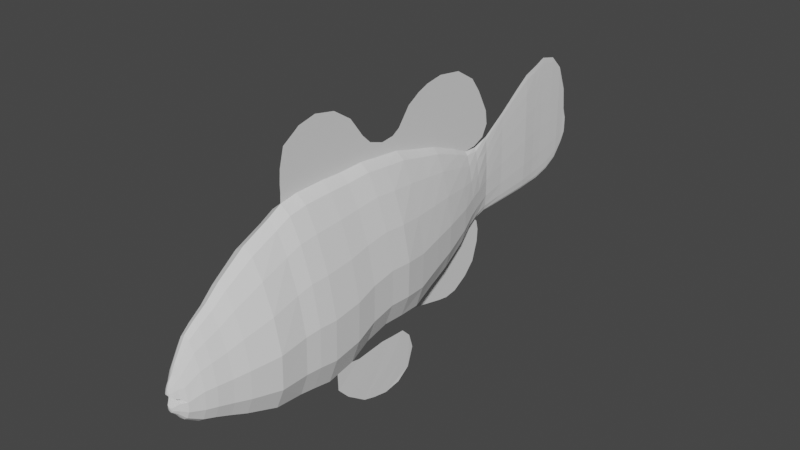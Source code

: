 # Source: SM_NemoFish_001.blend  (saved by Blender 2.80.37; exported with 4.5.12 LTS)
import bpy
from mathutils import Matrix  # noqa: F401  (used for matrix-valued properties, if any)

bpy.ops.wm.read_factory_settings(use_empty=True)
scene = bpy.context.scene
scene.name = 'Scene'

# ---- collections
col_collection = bpy.data.collections.new('Collection'); scene.collection.children.link(col_collection)

# ---- world
world_world = bpy.data.worlds.new('World'); scene.world = world_world
world_world.color = (0.05088, 0.05088, 0.05088)
world_world.use_sun_shadow = False
world_world.sun_shadow_jitter_overblur = 0.0

# ---- meshes
me_circle = bpy.data.meshes.new('Circle')
me_circle.from_pydata([(-9.167e-08, 0.8885, 1.858), (-0.1124, 0.8009, 1.858), (-0.2339, 0.5514, 1.858), (-0.3586, 0.178, 1.858), (-0.4444, -0.2624, 1.858), (-0.4342, -0.7029, 1.858), (-0.3324, -0.9839, 1.858), (-0.1799, -1.101, 1.858), (1.34e-07, -1.142, 1.858), (0.1799, -1.101, 1.858), (0.3324, -0.9839, 1.858), (0.4342, -0.7029, 1.858), (0.4444, -0.2624, 1.858), (0.3586, 0.178, 1.858), (0.2339, 0.5514, 1.858), (0.1124, 0.8009, 1.858), (-9.167e-08, 0.7335, 2.19), (-0.1124, 0.6544, 2.19), (-0.2339, 0.4292, 2.19), (-0.3586, 0.09202, 2.19), (-0.4444, -0.3057, 2.19), (-0.4342, -0.7034, 2.19), (-0.3324, -0.9571, 2.19), (-0.1799, -1.063, 2.19), (1.34e-07, -1.1, 2.19), (0.1799, -1.063, 2.19), (0.3324, -0.9571, 2.19), (0.4342, -0.7034, 2.19), (0.4444, -0.3057, 2.19), (0.3586, 0.09202, 2.19), (0.2339, 0.4292, 2.19), (0.1124, 0.6544, 2.19), (-8.981e-08, 0.4978, 2.521), (-0.09076, 0.4339, 2.521), (-0.189, 0.2519, 2.521), (-0.2897, -0.02044, 2.521), (-0.359, -0.3417, 2.521), (-0.3508, -0.6629, 2.521), (-0.2685, -0.8679, 2.521), (-0.1453, -0.9535, 2.521), (9.252e-08, -0.9835, 2.521), (0.1453, -0.9535, 2.521), (0.2685, -0.8679, 2.521), (0.3508, -0.6629, 2.521), (0.359, -0.3417, 2.521), (0.2897, -0.02044, 2.521), (0.189, 0.2519, 2.521), (0.09076, 0.4339, 2.521), (-9.228e-08, 0.2325, 2.853), (-0.06579, 0.1862, 2.853), (-0.137, 0.05432, 2.853), (-0.21, -0.1431, 2.853), (-0.2602, -0.376, 2.853), (-0.2543, -0.6088, 2.853), (-0.1947, -0.7574, 2.853), (-0.1054, -0.8194, 2.853), (3.989e-08, -0.8412, 2.853), (0.1054, -0.8194, 2.853), (0.1947, -0.7574, 2.853), (0.2543, -0.6088, 2.853), (0.2602, -0.376, 2.853), (0.21, -0.1431, 2.853), (0.137, 0.05432, 2.853), (0.06579, 0.1862, 2.853), (-9.034e-08, -0.1017, 3.115), (-0.03718, -0.1279, 3.115), (-0.0774, -0.2024, 3.115), (-0.1186, -0.314, 3.115), (-0.1471, -0.4669, 3.115), (-0.1437, -0.5772, 3.115), (-0.11, -0.6611, 3.115), (-0.05953, -0.6962, 3.115), (-1.566e-08, -0.7085, 3.115), (0.05953, -0.6962, 3.115), (0.11, -0.6611, 3.115), (0.1437, -0.5772, 3.115), (0.1471, -0.4669, 3.115), (0.1186, -0.314, 3.115), (0.0774, -0.2024, 3.115), (0.03718, -0.1279, 3.115), (-0.2166, -0.3954, 2.969), (0.2116, -0.5999, 2.969), (-0.2116, -0.5999, 2.969), (0.2166, -0.3954, 2.969), (-0.162, -0.7304, 2.969), (0.1747, -0.191, 2.969), (-0.08767, -0.7849, 2.969), (-9.142e-08, 0.1389, 2.969), (0.114, -0.01761, 2.969), (-0.05475, 0.09822, 2.969), (1.857e-08, -0.804, 2.969), (0.05475, 0.09822, 2.969), (-0.114, -0.01761, 2.969), (0.08767, -0.7849, 2.969), (-0.1747, -0.191, 2.969), (0.162, -0.7304, 2.969), (-0.2453, -0.09295, 2.691), (0.2274, -0.8107, 2.691), (-0.3041, -0.365, 2.691), (0.2971, -0.6371, 2.691), (-0.2971, -0.6371, 2.691), (0.3041, -0.365, 2.691), (-0.2274, -0.8107, 2.691), (0.2453, -0.09295, 2.691), (-0.1231, -0.8832, 2.691), (-9.097e-08, 0.346, 2.691), (0.16, 0.1377, 2.691), (-0.07687, 0.2918, 2.691), (6.345e-08, -0.9087, 2.691), (0.07687, 0.2918, 2.691), (-0.16, 0.1377, 2.691), (0.1231, -0.8832, 2.691), (-0.03616, -0.5263, 3.212), (-0.03533, -0.5586, 3.212), (-0.02705, -0.5793, 3.212), (-0.01464, -0.5879, 3.212), (-2.929e-08, -0.5909, 3.212), (0.01464, -0.5879, 3.212), (0.02705, -0.5793, 3.212), (0.03533, -0.5586, 3.212), (0.03616, -0.5263, 3.212), (0.05877, -0.617, 3.161), (-0.05877, -0.617, 3.161), (-0.07677, -0.5722, 3.161), (0.03181, -0.6358, 3.161), (-0.03181, -0.6358, 3.161), (0.07677, -0.5722, 3.161), (0.07857, -0.4907, 3.161), (-0.07857, -0.4907, 3.161), (-2.424e-08, -0.6423, 3.161), (-1.077e-07, -0.201, 3.162), (-0.02289, -0.2171, 3.162), (-0.04766, -0.263, 3.162), (-0.07305, -0.3317, 3.162), (-0.09054, -0.4302, 3.162), (0.09054, -0.4302, 3.162), (0.07305, -0.3317, 3.162), (0.04766, -0.263, 3.162), (0.02289, -0.2171, 3.162), (-1.265e-07, -0.3306, 3.229), (-0.00826, -0.335, 3.229), (-0.0172, -0.3475, 3.229), (-0.02636, -0.3663, 3.229), (-0.03267, -0.3932, 3.229), (0.03267, -0.3932, 3.229), (0.02636, -0.3663, 3.229), (0.0172, -0.3475, 3.229), (0.00826, -0.335, 3.229), (0.05187, -0.3531, 3.204), (0.06429, -0.4182, 3.204), (-0.06429, -0.4182, 3.204), (-0.01625, -0.2775, 3.204), (-0.03384, -0.3078, 3.204), (0.03384, -0.3078, 3.204), (-0.05187, -0.3531, 3.204), (0.01625, -0.2775, 3.204), (-1.162e-07, -0.2669, 3.204), (-9.168e-08, 0.9819, 1.686), (-0.1185, 0.8865, 1.683), (-0.2467, 0.6234, 1.683), (-0.3781, 0.2297, 1.683), (-0.4687, -0.2348, 1.683), (-0.4579, -0.6992, 1.683), (-0.3506, -0.9956, 1.683), (-0.1897, -1.119, 1.683), (1.463e-07, -1.163, 1.683), (0.1897, -1.119, 1.683), (0.3506, -0.9956, 1.683), (0.4579, -0.6992, 1.683), (0.4687, -0.2348, 1.683), (0.3781, 0.2297, 1.683), (0.2467, 0.6234, 1.683), (0.1185, 0.8865, 1.683), (-9.136e-08, 1.019, 1.469), (-0.1226, 0.9232, 1.469), (-0.2552, 0.651, 1.469), (-0.3912, 0.2437, 1.469), (-0.4848, -0.2368, 1.469), (-0.4737, -0.7173, 1.469), (-0.3627, -1.024, 1.469), (-0.1963, -1.152, 1.469), (1.549e-07, -1.197, 1.469), (0.1963, -1.152, 1.469), (0.3627, -1.024, 1.469), (0.4737, -0.7173, 1.469), (0.4848, -0.2368, 1.469), (0.3912, 0.2437, 1.469), (0.2552, 0.651, 1.469), (0.1226, 0.9232, 1.469), (-9.146e-08, 1.026, 1.115), (-0.1197, 0.9322, 1.115), (-0.2492, 0.6665, 1.115), (-0.3819, 0.2687, 1.115), (-0.4734, -0.2004, 1.115), (-0.4625, -0.6695, 1.115), (-0.1916, -1.094, 1.115), (1.49e-07, -1.138, 1.115), (0.1916, -1.094, 1.115), (0.3541, -0.9689, 1.115), (0.4625, -0.6695, 1.115), (0.4734, -0.2004, 1.115), (0.3819, 0.2687, 1.115), (0.2492, 0.6665, 1.115), (0.1197, 0.9322, 1.115), (-9.177e-08, 1.015, 0.8434), (-0.1123, 0.9272, 0.8434), (-0.2338, 0.6778, 0.8434), (-0.3584, 0.3047, 0.8434), (-0.4442, -0.1355, 0.8434), (-0.434, -0.5757, 0.8434), (-0.3323, -0.8566, 0.8434), (-0.1798, -0.9739, 0.8434), (1.338e-07, -1.015, 0.8434), (0.1798, -0.9739, 0.8434), (0.3323, -0.8566, 0.8434), (0.434, -0.5757, 0.8434), (0.4442, -0.1355, 0.8434), (0.3584, 0.3047, 0.8434), (0.2338, 0.6778, 0.8434), (0.1123, 0.9272, 0.8434), (-9.299e-08, 1.023, 0.5373), (-0.1091, 0.9378, 0.5373), (-0.2271, 0.6956, 0.5373), (-0.3482, 0.333, 0.5373), (-0.4315, -0.09462, 0.5373), (-0.4216, -0.5223, 0.5373), (-0.3228, -0.7951, 0.5373), (-0.1747, -0.9091, 0.5373), (1.262e-07, -0.9491, 0.5373), (0.1747, -0.9091, 0.5373), (0.3228, -0.7951, 0.5373), (0.4216, -0.5223, 0.5373), (0.4315, -0.09462, 0.5373), (0.3482, 0.333, 0.5373), (0.2271, 0.6956, 0.5373), (0.1091, 0.9378, 0.5373), (-9.311e-08, 0.9933, 0.2617), (-0.1083, 0.9088, 0.2617), (-0.2255, 0.6683, 0.2617), (-0.3456, 0.3084, 0.2617), (-0.4284, -0.1161, 0.2617), (-0.4186, -0.5406, 0.2617), (-0.3204, -0.8115, 0.2617), (-0.1734, -0.9246, 0.2617), (1.245e-07, -0.9643, 0.2617), (0.1734, -0.9246, 0.2617), (0.3204, -0.8115, 0.2617), (0.4186, -0.5406, 0.2617), (0.4284, -0.1161, 0.2617), (0.3456, 0.3084, 0.2617), (0.2255, 0.6683, 0.2617), (0.1083, 0.9088, 0.2617), (-9.559e-08, 0.9626, -0.03567), (-0.09748, 0.8782, -0.03567), (-0.203, 0.6377, -0.03567), (-0.3111, 0.2778, -0.03567), (-0.3856, -0.1467, -0.03567), (-0.3767, -0.5712, -0.03567), (-0.2884, -0.8421, -0.03567), (-0.1561, -0.9552, -0.03567), (1.002e-07, -0.9949, -0.03567), (0.1561, -0.9552, -0.03567), (0.2884, -0.8421, -0.03567), (0.3767, -0.5712, -0.03567), (0.3856, -0.1467, -0.03567), (0.3111, 0.2778, -0.03567), (0.203, 0.6377, -0.03567), (0.09748, 0.8782, -0.03567), (-9.409e-08, 0.8736, -0.3637), (-0.08353, 0.7983, -0.3637), (-0.1739, 0.5841, -0.3637), (-0.2666, 0.2635, -0.3637), (-0.3304, -0.1147, -0.3637), (-0.3228, -0.4929, -0.3637), (-0.2471, -0.7342, -0.3637), (-0.1338, -0.8349, -0.3637), (7.371e-08, -0.8703, -0.3637), (0.1338, -0.8349, -0.3637), (0.2471, -0.7342, -0.3637), (0.3228, -0.4929, -0.3637), (0.3304, -0.1147, -0.3637), (0.2666, 0.2635, -0.3637), (0.1739, 0.5841, -0.3637), (0.08353, 0.7983, -0.3637), (-9.257e-08, 0.7985, -0.6655), (-0.06975, 0.7307, -0.6655), (-0.1452, 0.5375, -0.6655), (-0.2226, 0.2485, -0.6655), (-0.2759, -0.09255, -0.6655), (-0.2696, -0.4336, -0.6655), (-0.2064, -0.6511, -0.6655), (-0.1117, -0.742, -0.6655), (4.755e-08, -0.7739, -0.6655), (0.1117, -0.742, -0.6655), (0.2064, -0.6511, -0.6655), (0.2696, -0.4336, -0.6655), (0.2759, -0.09255, -0.6655), (0.2226, 0.2485, -0.6655), (0.1452, 0.5375, -0.6655), (0.06975, 0.7307, -0.6655), (-9.11e-08, 0.6407, -1.063), (-0.04744, 0.5872, -1.063), (-0.09876, 0.4348, -1.063), (-0.1514, 0.2067, -1.063), (-0.1876, -0.0623, -1.063), (-0.1833, -0.3313, -1.063), (-0.1404, -0.503, -1.063), (-0.07596, -0.5746, -1.063), (4.199e-09, -0.5998, -1.063), (0.07596, -0.5746, -1.063), (0.1404, -0.503, -1.063), (0.1833, -0.3313, -1.063), (0.1876, -0.0623, -1.063), (0.1514, 0.2067, -1.063), (0.09876, 0.4348, -1.063), (0.04744, 0.5872, -1.063), (-9.378e-08, 0.5435, -1.267), (-0.03355, 0.5004, -1.267), (-0.06985, 0.3778, -1.267), (-0.1071, 0.1942, -1.267), (-0.1327, -0.02234, -1.267), (-0.1297, -0.2389, -1.267), (-0.09926, -0.377, -1.267), (-0.05372, -0.4347, -1.267), (-2.638e-08, -0.455, -1.267), (0.05372, -0.4347, -1.267), (0.09926, -0.377, -1.267), (0.1297, -0.2389, -1.267), (0.1327, -0.02234, -1.267), (0.1071, 0.1942, -1.267), (0.06985, 0.3778, -1.267), (0.03355, 0.5004, -1.267), (-9.236e-08, 0.5333, -1.449), (-0.022, 0.4932, -1.449), (-0.04581, 0.3791, -1.449), (-0.07021, 0.2083, -1.449), (-0.08702, 0.006874, -1.449), (-0.08503, -0.1946, -1.449), (-0.0651, -0.3231, -1.449), (-0.03523, -0.3768, -1.449), (-4.816e-08, -0.3957, -1.449), (0.03523, -0.3768, -1.449), (0.0651, -0.3231, -1.449), (0.08503, -0.1946, -1.449), (0.08702, 0.006874, -1.449), (0.07021, 0.2083, -1.449), (0.04581, 0.3791, -1.449), (0.022, 0.4932, -1.449), (-9.078e-08, 0.5994, -1.665), (-0.008841, 0.5577, -1.665), (-0.01841, 0.4389, -1.665), (-0.02822, 0.2611, -1.665), (-0.03497, 0.0514, -1.665), (-0.03417, -0.1583, -1.665), (-0.02616, -0.2921, -1.665), (-0.01416, -0.348, -1.665), (-7.301e-08, -0.3676, -1.665), (0.01416, -0.348, -1.665), (0.02616, -0.2921, -1.665), (0.03417, -0.1583, -1.665), (0.03497, 0.0514, -1.665), (0.02822, 0.2611, -1.665), (0.01841, 0.4389, -1.665), (0.008841, 0.5577, -1.665), (-8.971e-08, 0.8054, -1.987), (-0.006002, 0.755, -1.987), (-0.0125, 0.6114, -1.987), (-0.01916, 0.3966, -1.987), (-0.02374, 0.1431, -1.987), (-0.0232, -0.1103, -1.987), (-0.01776, -0.272, -1.987), (-0.009612, -0.3396, -1.987), (-7.765e-08, -0.3633, -1.987), (0.009612, -0.3396, -1.987), (0.01776, -0.272, -1.987), (0.0232, -0.1103, -1.987), (0.02374, 0.1431, -1.987), (0.01916, 0.3966, -1.987), (0.0125, 0.6114, -1.987), (0.006002, 0.755, -1.987), (-8.972e-08, 1.012, -2.275), (-0.007046, 0.9531, -2.275), (-0.01467, 0.7845, -2.275), (-0.02249, 0.5323, -2.275), (-0.02787, 0.2348, -2.275), (-0.02723, -0.06269, -2.275), (-0.02085, -0.2525, -2.275), (-0.01128, -0.3318, -2.275), (-7.557e-08, -0.3596, -2.275), (0.01128, -0.3318, -2.275), (0.02085, -0.2525, -2.275), (0.02723, -0.06269, -2.275), (0.02787, 0.2348, -2.275), (0.02249, 0.5323, -2.275), (0.01467, 0.7846, -2.275), (0.007046, 0.9531, -2.275), (-8.931e-08, 1.211, -2.673), (-0.005234, 1.144, -2.673), (-0.0109, 0.954, -2.673), (-0.0167, 0.6692, -2.673), (-0.0207, 0.3333, -2.673), (-0.02023, -0.002634, -2.673), (-0.01549, -0.217, -2.673), (-0.008381, -0.3065, -2.673), (-7.88e-08, -0.3379, -2.673), (0.008381, -0.3065, -2.673), (0.01549, -0.217, -2.673), (0.02023, -0.002633, -2.673), (0.0207, 0.3333, -2.673), (0.0167, 0.6692, -2.673), (0.0109, 0.954, -2.673), (0.005234, 1.144, -2.673), (0.007702, 1.08, -2.474), (0.3482, -1.285, 0.1089), (-7.429e-08, -0.3547, -2.474), (-0.01604, 0.8961, -2.474), (0.01233, -0.3243, -2.474), (-8.976e-08, 1.145, -2.474), (0.3658, -1.61, 0.374), (-0.02458, 0.6204, -2.474), (0.02279, -0.2376, -2.474), (0.3567, -1.505, 0.1976), (-0.03047, 0.2951, -2.474), (0.02977, -0.03009, -2.474), (0.3567, -1.369, 0.3575), (0.3658, -1.638, 0.5925), (-0.02977, -0.03009, -2.474), (0.03047, 0.2951, -2.474), (0.3482, -1.107, 0.1638), (-0.02279, -0.2376, -2.474), (0.02458, 0.6204, -2.474), (0.3482, -0.992, 0.2786), (-0.01233, -0.3243, -2.474), (0.01604, 0.8961, -2.474), (0.3658, -1.596, 0.7878), (-0.007702, 1.08, -2.474), (-8.934e-08, 1.27, -2.822), (-0.004167, 1.201, -2.822), (-0.008677, 1.005, -2.822), (-0.0133, 0.7116, -2.822), (-0.01648, 0.3654, -2.822), (0.3567, -1.271, 0.4978), (-0.01611, 0.01924, -2.822), (0.3567, -1.263, 0.6912), (-0.01233, -0.2016, -2.822), (0.3658, -1.546, 0.9445), (-0.006673, -0.2939, -2.822), (0.3482, -0.9807, 0.4597), (-8.097e-08, -0.3263, -2.822), (0.3487, -0.9671, 0.619), (0.006673, -0.2939, -2.822), (0.3652, -1.363, 1.199), (0.01233, -0.2016, -2.822), (0.3567, -1.173, 0.8977), (0.01611, 0.01924, -2.822), (0.3568, -1.095, 1.169), (0.01648, 0.3654, -2.822), (0.0133, 0.7116, -2.822), (0.008676, 1.005, -2.822), (0.004167, 1.201, -2.822), (-8.973e-08, 1.218, -3.044), (-0.003685, 1.154, -3.044), (-0.007673, 0.971, -3.044), (-0.01176, 0.6973, -3.044), (-0.01458, 0.3744, -3.044), (0.3617, -1.205, 1.343), (-0.01424, 0.05152, -3.044), (0.3522, -0.9922, 1.005), (-0.0109, -0.1545, -3.044), (0.1947, -1.132, 1.348), (-0.005902, -0.2405, -3.044), (-0.388, 0.2522, 1.348), (-8.233e-08, -0.2707, -3.044), (0.3598, -1.005, 1.348), (0.005901, -0.2405, -3.044), (-0.4809, -0.2244, 1.348), (0.0109, -0.1545, -3.044), (0.4699, -0.701, 1.348), (0.01424, 0.05152, -3.044), (-0.4699, -0.701, 1.348), (0.01458, 0.3744, -3.044), (0.01176, 0.6973, -3.044), (0.007673, 0.971, -3.044), (0.003685, 1.154, -3.044), (-8.966e-08, 1.042, -3.223), (-0.002923, 0.9895, -3.223), (-0.006085, 0.8398, -3.223), (-0.009328, 0.6157, -3.223), (-0.01156, 0.3513, -3.223), (0.4809, -0.2244, 1.348), (-0.0113, 0.08701, -3.223), (-0.3598, -1.005, 1.348), (-0.008648, -0.08164, -3.223), (0.388, 0.2522, 1.348), (-0.00468, -0.1521, -3.223), (-0.1947, -1.132, 1.348), (-8.379e-08, -0.1768, -3.223), (0.2531, 0.6563, 1.348), (0.00468, -0.1521, -3.223), (-0.1216, 0.9263, 1.348), (0.008648, -0.08164, -3.223), (1.529e-07, -1.177, 1.348), (0.0113, 0.08701, -3.223), (0.1216, 0.9263, 1.348), (0.01156, 0.3513, -3.223), (0.009328, 0.6157, -3.223), (0.006085, 0.8398, -3.223), (0.002923, 0.9895, -3.223), (-9.002e-08, 0.7243, -3.349), (-0.0006169, 0.6929, -3.352), (-0.001284, 0.6034, -3.361), (-0.001969, 0.4694, -3.375), (-0.002252, 0.3908, -3.359), (-0.00244, 0.3098, -3.359), (-0.2531, 0.6563, 1.348), (-0.002384, 0.1511, -3.359), (0.1206, 0.9293, 1.228), (-0.001825, 0.04974, -3.359), (1.509e-07, -1.157, 1.228), (-0.0009878, 0.007427, -3.359), (-0.1206, 0.9293, 1.228), (-8.878e-08, -0.007431, -3.359), (0.2511, 0.6615, 1.228), (0.0009876, 0.007427, -3.359), (-0.1931, -1.112, 1.228), (0.001825, 0.04974, -3.359), (0.3849, 0.2607, 1.228), (0.002384, 0.1511, -3.359), (-0.3568, -0.9865, 1.228), (0.00244, 0.3098, -3.359), (0.002252, 0.3908, -3.359), (0.001968, 0.4694, -3.375), (0.001284, 0.6034, -3.361), (0.0006167, 0.6929, -3.352), (1.002e-07, -1.169, -0.5225), (7.371e-08, -1.138, -0.9408), (4.755e-08, -1.008, -1.213), (4.199e-09, -0.8488, -1.374), (-2.638e-08, -0.5722, -1.402), (-4.816e-08, -0.4188, -1.495), (1.002e-07, -1.244, -0.8325), (7.371e-08, -1.207, -1.084), (4.755e-08, -1.09, -1.304), (4.199e-09, -0.8986, -1.432), (-2.638e-08, -0.6586, -1.476), (-4.816e-08, -0.4551, -1.536), (1.002e-07, -1.268, -0.9675), (7.371e-08, -1.248, -1.134), (4.755e-08, -1.133, -1.335), (4.199e-09, -0.9836, -1.481), (-2.638e-08, -0.7347, -1.558), (-4.816e-08, -0.5802, -1.566), (-4.816e-08, -0.4153, -1.449), (-2.638e-08, -0.5092, -1.329), (4.755e-08, -0.8822, -0.9187), (7.371e-08, -0.9942, -0.6305), (4.199e-09, -0.7149, -1.207), (1.002e-07, -1.116, -0.2607), (-9.168e-08, 1.098, 1.68), (-9.136e-08, 1.138, 1.466), (-9.146e-08, 1.145, 1.112), (-9.177e-08, 1.134, 0.8404), (-9.299e-08, 1.085, 0.5354), (-9.311e-08, 1.052, 0.244), (-9.559e-08, 1.027, -0.03872), (-9.409e-08, 0.9926, -0.3667), (-9.257e-08, 0.9175, -0.6685), (-9.11e-08, 0.7597, -1.066), (-9.378e-08, 0.6625, -1.27), (-9.168e-08, 1.187, 1.682), (-9.136e-08, 1.214, 1.46), (-9.146e-08, 1.22, 1.105), (-9.177e-08, 1.21, 0.8343), (-9.299e-08, 1.134, 0.5269), (-9.311e-08, 1.132, 0.1928), (-9.559e-08, 1.109, -0.04358), (-9.409e-08, 1.068, -0.3728), (-9.257e-08, 0.9935, -0.6746), (-9.11e-08, 0.8356, -1.072), (-9.378e-08, 0.7384, -1.276), (-9.168e-08, 1.34, 1.67), (-9.136e-08, 1.384, 1.417), (-9.146e-08, 1.391, 1.063), (-9.177e-08, 1.38, 0.7918), (-9.299e-08, 1.305, 0.4978), (-9.559e-08, 1.21, -0.07511), (-9.409e-08, 1.239, -0.4153), (-9.257e-08, 1.164, -0.7171), (-9.11e-08, 1.006, -1.115), (-9.378e-08, 0.9085, -1.318), (-9.168e-08, 1.554, 1.613), (-9.136e-08, 1.511, 1.432), (-9.146e-08, 1.518, 1.078), (-9.177e-08, 1.507, 0.807), (-9.299e-08, 1.446, 0.6021), (-9.559e-08, 1.416, -0.2381), (-9.409e-08, 1.366, -0.4001), (-9.257e-08, 1.291, -0.7019), (-9.11e-08, 1.133, -1.1), (-9.378e-08, 1.036, -1.303), (-9.168e-08, 1.655, 1.456), (-9.136e-08, 1.695, 1.398), (-9.146e-08, 1.744, 1.173), (-9.177e-08, 1.693, 0.9077), (-9.299e-08, 1.541, 0.6748), (-9.559e-08, 1.514, -0.4047), (-9.409e-08, 1.569, -0.5509), (-9.257e-08, 1.605, -0.7758), (-9.11e-08, 1.561, -1.099), (-9.378e-08, 1.399, -1.366), (-9.378e-08, 0.6202, -1.597), (-9.378e-08, 0.7623, -1.673), (-9.378e-08, 0.9374, -1.648), (-9.378e-08, 1.055, -1.585), (-9.378e-08, 1.219, -1.497), (-9.435e-08, 1.151, 0.02211), (-9.305e-08, 1.194, 0.382), (-9.378e-08, 0.5562, -1.442), (-0.001166, 0.3195, -3.424), (-0.001263, 0.2776, -3.424), (0.4771, -0.2121, 1.228), (-0.001234, 0.1954, -3.424), (-0.4661, -0.6848, 1.228), (-0.0009447, 0.143, -3.424), (0.4661, -0.6848, 1.228), (-0.0005113, 0.1211, -3.424), (-0.4771, -0.2121, 1.228), (-8.908e-08, 0.1134, -3.424), (0.3568, -0.9865, 1.228), (0.0005111, 0.1211, -3.424), (-0.3849, 0.2607, 1.228), (0.0009445, 0.143, -3.424), (-0.2511, 0.6615, 1.228), (0.001234, 0.1954, -3.424), (0.1931, -1.112, 1.228), (0.001263, 0.2776, -3.424), (0.001166, 0.3195, -3.424), (-0.3541, -0.9689, 1.115), (-0.3655, -1.285, 0.1089), (-0.3479, -1.61, 0.374), (-0.357, -1.505, 0.1976), (-0.357, -1.369, 0.3575), (-0.3479, -1.638, 0.5925), (-0.3655, -1.107, 0.1638), (-0.3655, -0.992, 0.2786), (-0.3479, -1.596, 0.7878), (-0.357, -1.271, 0.4978), (-0.357, -1.263, 0.6912), (-0.3479, -1.546, 0.9445), (-0.3655, -0.9807, 0.4597), (-0.365, -0.9671, 0.619), (-0.3485, -1.363, 1.199), (-0.357, -1.173, 0.8977), (-0.3569, -1.095, 1.169), (-0.352, -1.205, 1.343), (-0.3615, -0.9922, 1.005), (-1.325e-07, -0.3703, 3.237), (-0.001726, -0.3712, 3.237), (-0.003594, -0.3738, 3.237), (-0.005509, -0.3777, 3.237), (-0.006828, -0.3834, 3.237), (0.006828, -0.3834, 3.237), (0.005509, -0.3777, 3.237), (0.003594, -0.3738, 3.237), (0.001726, -0.3712, 3.237), (-0.007608, -0.5379, 3.221), (-0.007434, -0.5447, 3.221), (-0.005691, -0.5491, 3.221), (-0.00308, -0.5509, 3.221), (-3.164e-08, -0.5515, 3.221), (0.00308, -0.5509, 3.221), (0.005691, -0.5491, 3.221), (0.007434, -0.5447, 3.221), (0.007608, -0.5379, 3.221)], [], [(13, 12, 28, 29), (5, 4, 20, 21), (12, 11, 27, 28), (6, 5, 21, 22), (7, 6, 22, 23), (14, 13, 29, 30), (8, 7, 23, 24), (1, 0, 16, 17), (15, 14, 30, 31), (9, 8, 24, 25), (2, 1, 17, 18), (0, 15, 31, 16), (10, 9, 25, 26), (3, 2, 18, 19), (18, 17, 33, 34), (25, 24, 40, 41), (30, 46, 47, 31), (16, 31, 47, 32), (26, 25, 41, 42), (19, 18, 34, 35), (20, 19, 35, 36), (27, 26, 42, 43), (29, 28, 44, 45), (21, 20, 36, 37), (28, 27, 43, 44), (22, 21, 37, 38), (23, 22, 38, 39), (30, 29, 45, 46), (24, 23, 39, 40), (17, 16, 32, 33), (110, 50, 51, 96), (111, 57, 58, 97), (35, 96, 98, 36), (42, 97, 99, 43), (103, 101, 60, 61), (100, 98, 52, 53), (101, 99, 59, 60), (102, 100, 53, 54), (104, 102, 54, 55), (106, 103, 61, 62), (108, 104, 55, 56), (107, 105, 48, 49), (109, 106, 62, 63), (111, 108, 56, 57), (110, 107, 49, 50), (105, 109, 63, 48), (74, 73, 124, 121), (66, 132, 133, 67), (83, 81, 75, 76), (84, 82, 69, 70), (86, 84, 70, 71), (88, 85, 77, 78), (90, 86, 71, 72), (89, 87, 64, 65), (91, 88, 78, 79), (93, 90, 72, 73), (92, 89, 65, 66), (87, 91, 79, 64), (95, 93, 73, 74), (94, 92, 66, 67), (80, 94, 67, 68), (81, 95, 74, 75), (35, 34, 110, 96), (42, 41, 111, 97), (82, 80, 68, 69), (85, 83, 76, 77), (58, 95, 81, 59), (51, 94, 80, 52), (50, 92, 94, 51), (57, 93, 95, 58), (63, 91, 87, 48), (49, 89, 92, 50), (56, 90, 93, 57), (62, 88, 91, 63), (48, 87, 89, 49), (55, 86, 90, 56), (61, 85, 88, 62), (54, 84, 86, 55), (53, 82, 84, 54), (59, 81, 83, 60), (99, 97, 58, 59), (60, 83, 85, 61), (98, 96, 51, 52), (52, 80, 82, 53), (47, 109, 105, 32), (33, 107, 110, 34), (40, 108, 111, 41), (46, 106, 109, 47), (32, 105, 107, 33), (39, 104, 108, 40), (45, 103, 106, 46), (38, 102, 104, 39), (37, 100, 102, 38), (43, 99, 101, 44), (36, 98, 100, 37), (44, 101, 103, 45), (65, 64, 130, 131), (126, 121, 118, 119), (68, 67, 133, 134), (77, 136, 137, 78), (65, 131, 132, 66), (76, 135, 136, 77), (132, 131, 151, 152), (129, 125, 115, 116), (123, 113, 114, 122), (73, 72, 129, 124), (115, 114, 667, 668), (118, 117, 670, 671), (112, 120, 673, 665), (114, 113, 666, 667), (71, 70, 122, 125), (127, 126, 119, 120), (128, 127, 120, 112), (123, 128, 112, 113), (6, 7, 164, 163), (124, 117, 118, 121), (122, 114, 115, 125), (68, 128, 123, 69), (75, 126, 127, 76), (68, 76, 127, 128), (71, 125, 129, 72), (129, 116, 117, 124), (70, 69, 123, 122), (74, 121, 126, 75), (155, 153, 146, 147), (154, 152, 141, 142), (136, 135, 149, 148), (156, 139, 140, 151), (149, 150, 143, 144), (79, 78, 137, 138), (76, 68, 134, 135), (64, 79, 138, 130), (139, 147, 664, 656), (137, 136, 148, 153), (140, 139, 656, 657), (143, 142, 659, 660), (147, 146, 663, 664), (150, 154, 142, 143), (156, 155, 147, 139), (13, 14, 171, 170), (131, 130, 156, 151), (151, 140, 141, 152), (148, 145, 146, 153), (138, 155, 156, 130), (133, 154, 150, 134), (137, 153, 155, 138), (135, 134, 150, 149), (149, 144, 145, 148), (132, 152, 154, 133), (7, 8, 165, 164), (0, 1, 158, 157), (14, 15, 172, 171), (8, 9, 166, 165), (1, 2, 159, 158), (15, 0, 157, 172), (9, 10, 167, 166), (2, 3, 160, 159), (3, 4, 161, 160), (10, 11, 168, 167), (12, 13, 170, 169), (4, 5, 162, 161), (11, 12, 169, 168), (5, 6, 163, 162), (164, 165, 181, 180), (157, 158, 174, 173), (165, 166, 182, 181), (171, 172, 188, 187), (158, 159, 175, 174), (172, 157, 173, 188), (166, 167, 183, 182), (159, 160, 176, 175), (160, 161, 177, 176), (167, 168, 184, 183), (169, 170, 186, 185), (161, 162, 178, 177), (168, 169, 185, 184), (162, 163, 179, 178), (163, 164, 180, 179), (170, 171, 187, 186), (518, 634, 197, 196), (632, 630, 192, 191), (634, 628, 198, 197), (188, 173, 189, 203, 516, 503), (630, 626, 193, 192), (628, 624, 199, 198), (620, 526, 201, 200), (626, 622, 194, 193), (624, 620, 200, 199), (622, 528, 637, 194), (528, 524, 195, 637), (526, 522, 202, 201), (524, 518, 196, 195), (173, 174, 499, 520, 190, 189), (522, 516, 203, 202), (198, 199, 215, 214), (520, 632, 191, 190), (192, 193, 208, 207), (193, 194, 209, 208), (200, 201, 217, 216), (199, 200, 216, 215), (194, 637, 210, 209), (637, 195, 211, 210), (201, 202, 218, 217), (195, 196, 212, 211), (189, 190, 205, 204), (202, 203, 219, 218), (196, 197, 213, 212), (190, 191, 206, 205), (203, 189, 204, 219), (197, 198, 214, 213), (191, 192, 207, 206), (216, 217, 233, 232), (215, 216, 232, 231), (209, 210, 226, 225), (210, 211, 227, 226), (217, 218, 234, 233), (211, 212, 228, 227), (204, 205, 221, 220), (218, 219, 235, 234), (212, 213, 229, 228), (205, 206, 222, 221), (219, 204, 220, 235), (213, 214, 230, 229), (206, 207, 223, 222), (207, 208, 224, 223), (214, 215, 231, 230), (233, 234, 250, 249), (208, 209, 225, 224), (226, 227, 243, 242), (220, 221, 237, 236), (227, 228, 244, 243), (234, 235, 251, 250), (228, 229, 245, 244), (221, 222, 238, 237), (235, 220, 236, 251), (229, 230, 246, 245), (222, 223, 239, 238), (223, 224, 240, 239), (230, 231, 247, 246), (232, 233, 249, 248), (224, 225, 241, 240), (231, 232, 248, 247), (225, 226, 242, 241), (244, 245, 261, 260), (237, 238, 254, 253), (250, 251, 267, 266), (251, 236, 252, 267), (245, 246, 262, 261), (238, 239, 255, 254), (239, 240, 256, 255), (246, 247, 263, 262), (248, 249, 265, 264), (240, 241, 257, 256), (247, 248, 264, 263), (241, 242, 258, 257), (242, 243, 259, 258), (249, 250, 266, 265), (243, 244, 260, 259), (236, 237, 253, 252), (254, 255, 271, 270), (261, 262, 278, 277), (255, 256, 272, 271), (262, 263, 279, 278), (264, 265, 281, 280), (256, 257, 273, 272), (263, 264, 280, 279), (257, 258, 274, 273), (258, 259, 275, 274), (265, 266, 282, 281), (259, 260, 276, 275), (252, 253, 269, 268), (266, 267, 283, 282), (260, 261, 277, 276), (253, 254, 270, 269), (267, 252, 268, 283), (272, 273, 289, 288), (280, 281, 297, 296), (279, 280, 296, 295), (273, 274, 290, 289), (274, 275, 291, 290), (281, 282, 298, 297), (275, 276, 292, 291), (268, 269, 285, 284), (282, 283, 299, 298), (276, 277, 293, 292), (269, 270, 286, 285), (283, 268, 284, 299), (277, 278, 294, 293), (270, 271, 287, 286), (271, 272, 288, 287), (278, 279, 295, 294), (296, 297, 313, 312), (289, 290, 306, 305), (290, 291, 307, 306), (297, 298, 314, 313), (291, 292, 308, 307), (284, 285, 301, 300), (298, 299, 315, 314), (292, 293, 309, 308), (285, 286, 302, 301), (299, 284, 300, 315), (293, 294, 310, 309), (286, 287, 303, 302), (287, 288, 304, 303), (294, 295, 311, 310), (300, 301, 317, 316), (288, 289, 305, 304), (295, 296, 312, 311), (307, 308, 324, 323), (308, 309, 325, 324), (314, 315, 331, 330), (301, 302, 318, 317), (315, 300, 316, 331), (309, 310, 326, 325), (302, 303, 319, 318), (303, 304, 320, 319), (310, 311, 327, 326), (312, 313, 329, 328), (304, 305, 321, 320), (311, 312, 328, 327), (305, 306, 322, 321), (306, 307, 323, 322), (313, 314, 330, 329), (324, 325, 341, 340), (318, 319, 335, 334), (325, 326, 342, 341), (331, 316, 332, 347), (319, 320, 336, 335), (326, 327, 343, 342), (328, 329, 345, 344), (320, 321, 337, 336), (327, 328, 344, 343), (321, 322, 338, 337), (322, 323, 339, 338), (329, 330, 346, 345), (323, 324, 340, 339), (316, 317, 333, 332), (330, 331, 347, 346), (342, 343, 359, 358), (317, 318, 334, 333), (335, 336, 352, 351), (336, 337, 353, 352), (344, 345, 361, 360), (343, 344, 360, 359), (337, 338, 354, 353), (338, 339, 355, 354), (345, 346, 362, 361), (339, 340, 356, 355), (332, 333, 349, 348), (346, 347, 363, 362), (340, 341, 357, 356), (333, 334, 350, 349), (347, 332, 348, 363), (341, 342, 358, 357), (334, 335, 351, 350), (360, 361, 377, 376), (359, 360, 376, 375), (353, 354, 370, 369), (354, 355, 371, 370), (361, 362, 378, 377), (355, 356, 372, 371), (348, 349, 365, 364), (362, 363, 379, 378), (356, 357, 373, 372), (349, 350, 366, 365), (363, 348, 364, 379), (357, 358, 374, 373), (350, 351, 367, 366), (351, 352, 368, 367), (358, 359, 375, 374), (377, 378, 394, 393), (352, 353, 369, 368), (370, 371, 387, 386), (364, 365, 381, 380), (371, 372, 388, 387), (378, 379, 395, 394), (372, 373, 389, 388), (365, 366, 382, 381), (379, 364, 380, 395), (373, 374, 390, 389), (366, 367, 383, 382), (367, 368, 384, 383), (374, 375, 391, 390), (376, 377, 393, 392), (368, 369, 385, 384), (375, 376, 392, 391), (369, 370, 386, 385), (416, 405, 404, 414), (394, 395, 412, 433), (435, 415, 398, 397), (420, 406, 405, 416), (395, 380, 417, 412), (419, 399, 398, 415), (422, 400, 399, 419), (423, 407, 406, 420), (430, 409, 408, 427), (426, 401, 400, 422), (427, 408, 407, 423), (429, 402, 401, 426), (432, 403, 402, 429), (433, 410, 409, 430), (414, 404, 403, 432), (435, 397, 396, 417), (433, 412, 411, 410), (388, 389, 416, 414), (417, 396, 411, 412), (405, 406, 452, 450), (381, 382, 415, 435), (399, 400, 440, 439), (380, 381, 435, 417), (387, 388, 414, 432), (393, 394, 433, 430), (386, 387, 432, 429), (385, 386, 429, 426), (391, 392, 427, 423), (384, 385, 426, 422), (392, 393, 430, 427), (390, 391, 423, 420), (383, 384, 422, 419), (382, 383, 419, 415), (389, 390, 420, 416), (406, 407, 454, 452), (408, 409, 457, 456), (400, 401, 442, 440), (407, 408, 456, 454), (401, 402, 444, 442), (402, 403, 446, 444), (409, 410, 458, 457), (403, 404, 448, 446), (396, 397, 437, 436), (425, 424, 421, 418), (410, 411, 459, 458), (404, 405, 450, 448), (397, 398, 438, 437), (428, 424, 421, 413), (411, 396, 436, 459), (454, 456, 480, 478), (398, 399, 439, 438), (431, 441, 424, 428), (456, 457, 481, 480), (442, 444, 468, 466), (444, 446, 470, 468), (457, 458, 482, 481), (445, 443, 441, 434), (446, 448, 472, 470), (436, 437, 461, 460), (447, 443, 441, 431), (458, 459, 483, 482), (448, 450, 474, 472), (437, 438, 462, 461), (449, 453, 443, 447), (459, 436, 460, 483), (450, 452, 476, 474), (438, 439, 463, 462), (451, 453, 443, 445), (439, 440, 464, 463), (452, 454, 478, 476), (465, 455, 453, 451), (481, 482, 506, 505), (440, 442, 466, 464), (467, 455, 453, 449), (468, 470, 494, 492), (434, 441, 424, 425), (198, 628, 455, 467), (460, 461, 485, 484), (470, 472, 496, 494), (482, 483, 507, 506), (472, 474, 498, 496), (461, 462, 486, 485), (181, 182, 469, 501), (483, 460, 484, 507), (474, 476, 500, 498), (462, 463, 487, 486), (178, 179, 491, 479), (463, 464, 488, 487), (476, 478, 502, 500), (175, 176, 471, 514), (480, 481, 505, 504), (464, 466, 490, 488), (182, 183, 473, 469), (478, 480, 504, 502), (466, 468, 492, 490), (183, 184, 477, 473), (185, 186, 493, 489), (496, 498, 523, 521), (485, 486, 510, 509), (177, 178, 479, 475), (473, 628, 455, 465), (506, 507, 533, 532), (507, 484, 508, 533), (498, 500, 525, 523), (486, 487, 511, 510), (184, 185, 489, 477), (487, 488, 513, 512, 511), (500, 502, 527, 525), (179, 180, 495, 491), (504, 505, 531, 530, 529), (488, 490, 515, 513), (186, 187, 497, 493), (502, 504, 529, 527), (490, 492, 517, 515), (180, 181, 501, 495), (174, 175, 514, 499), (492, 494, 519, 517), (505, 506, 532, 531), (176, 177, 475, 471), (494, 496, 521, 519), (484, 485, 509, 508), (187, 188, 503, 497), (510, 511, 531, 532), (527, 529, 635, 633), (501, 469, 634, 518), (512, 618, 636, 530, 531, 511), (521, 523, 629, 627), (533, 508, 509), (509, 510, 532, 533), (10, 26, 27, 11), (515, 517, 623, 621), (519, 521, 627, 625), (479, 491, 528, 622), (525, 527, 633, 631), (514, 471, 630, 632), (512, 513, 619, 618), (469, 473, 628, 634), (619, 621, 633, 635), (553, 552, 539, 538), (555, 554, 536, 535), (556, 553, 538, 537), (554, 556, 537, 536), (557, 555, 535, 534), (538, 539, 545, 544), (536, 537, 543, 542), (534, 535, 541, 540), (537, 538, 544, 543), (535, 536, 542, 541), (544, 545, 551, 550), (542, 543, 549, 548), (540, 541, 547, 546), (543, 544, 550, 549), (541, 542, 548, 547), (260, 276, 555, 557), (292, 308, 556, 554), (308, 324, 553, 556), (276, 292, 554, 555), (324, 340, 552, 553), (236, 252, 564, 563), (157, 173, 559, 558), (300, 316, 568, 567), (204, 189, 560, 561), (220, 204, 561, 562), (236, 220, 562, 563), (268, 252, 564, 565), (284, 268, 565, 566), (300, 284, 566, 567), (173, 189, 560, 559), (563, 564, 575, 574), (561, 560, 571, 572), (567, 568, 579, 578), (565, 564, 575, 576), (562, 561, 572, 573), (558, 559, 570, 569), (566, 565, 576, 577), (563, 562, 573, 574), (559, 560, 571, 570), (567, 566, 577, 578), (573, 572, 583, 584), (570, 571, 582, 581), (578, 577, 587, 588), (576, 575, 585, 586), (572, 571, 582, 583), (569, 570, 581, 580), (578, 579, 589, 588), (577, 576, 586, 587), (588, 587, 597, 598), (586, 585, 595, 596), (583, 582, 592, 593), (580, 581, 591, 590), (588, 589, 599, 598), (587, 586, 596, 597), (584, 583, 593, 594), (581, 582, 592, 591), (598, 597, 607, 608), (596, 595, 605, 606), (593, 592, 602, 603), (590, 591, 601, 600), (598, 599, 609, 608), (597, 596, 606, 607), (594, 593, 603, 604), (591, 592, 602, 601), (573, 584, 616), (575, 585, 615), (589, 579, 611, 612), (579, 568, 610, 611), (599, 589, 612, 613), (609, 599, 613, 614), (568, 617, 610), (615, 574, 575), (616, 574, 573), (617, 568, 316), (618, 619, 635, 636), (621, 623, 631, 633), (473, 477, 624, 628), (623, 625, 629, 631), (489, 493, 526, 620), (625, 627, 629), (475, 479, 622, 626), (513, 515, 621, 619), (477, 489, 620, 624), (529, 530, 636, 635), (491, 495, 524, 528), (523, 525, 631, 629), (517, 519, 625, 623), (493, 497, 522, 526), (495, 501, 518, 524), (499, 514, 632, 520), (471, 475, 626, 630), (497, 503, 516, 522), (3, 19, 20, 4), (642, 641, 640, 639), (643, 641, 640, 638), (644, 646, 641, 643), (648, 647, 646, 645), (649, 647, 646, 644), (650, 652, 647, 649), (651, 652, 647, 648), (654, 653, 652, 651), (655, 653, 652, 650), (645, 646, 641, 642), (637, 528, 653, 655), (491, 528, 653, 654), (661, 660, 659, 662), (656, 664, 657), (663, 658, 657, 664), (662, 659, 658, 663), (145, 144, 661, 662), (141, 140, 657, 658), (144, 143, 660, 661), (146, 145, 662, 663), (142, 141, 658, 659), (665, 673, 672, 666), (671, 667, 666, 672), (670, 668, 667, 671), (669, 668, 670), (119, 118, 671, 672), (116, 115, 668, 669), (113, 112, 665, 666), (120, 119, 672, 673), (117, 116, 669, 670)])
_uv = me_circle.uv_layers.new(name='UVMap')
_uv.uv.foreach_set('vector', [0.0, 0.0, 0.0, 0.0, 0.0, 0.0, 0.0, 0.0, 0.0, 0.0, 0.0, 0.0, 0.0, 0.0, 0.0, 0.0, 0.0, 0.0, 0.0, 0.0, 0.0, 0.0, 0.0, 0.0, 0.0, 0.0, 0.0, 0.0, 0.0, 0.0, 0.0, 0.0, 0.0, 0.0, 0.0, 0.0, 0.0, 0.0, 0.0, 0.0, 0.0, 0.0, 0.0, 0.0, 0.0, 0.0, 0.0, 0.0, 0.0, 0.0, 0.0, 0.0, 0.0, 0.0, 0.0, 0.0, 0.0, 0.0, 0.0, 0.0, 0.0, 0.0, 0.0, 0.0, 0.0, 0.0, 0.0, 0.0, 0.0, 0.0, 0.0, 0.0, 0.0, 0.0, 0.0, 0.0, 0.0, 0.0, 0.0, 0.0, 0.0, 0.0, 0.0, 0.0, 0.0, 0.0, 0.0, 0.0, 0.0, 0.0, 0.0, 0.0, 0.0, 0.0, 0.0, 0.0, 0.0, 0.0, 0.0, 0.0, 0.0, 0.0, 0.0, 0.0, 0.0, 0.0, 0.0, 0.0, 0.0, 0.0, 0.0, 0.0, 0.0, 0.0, 0.0, 0.0, 0.0, 0.0, 0.0, 0.0, 0.0, 0.0, 0.0, 0.0, 0.0, 0.0, 0.0, 0.0, 0.0, 0.0, 0.0, 0.0, 0.0, 0.0, 0.0, 0.0, 0.0, 0.0, 0.0, 0.0, 0.0, 0.0, 0.0, 0.0, 0.0, 0.0, 0.0, 0.0, 0.0, 0.0, 0.0, 0.0, 0.0, 0.0, 0.0, 0.0, 0.0, 0.0, 0.0, 0.0, 0.0, 0.0, 0.0, 0.0, 0.0, 0.0, 0.0, 0.0, 0.0, 0.0, 0.0, 0.0, 0.0, 0.0, 0.0, 0.0, 0.0, 0.0, 0.0, 0.0, 0.0, 0.0, 0.0, 0.0, 0.0, 0.0, 0.0, 0.0, 0.0, 0.0, 0.0, 0.0, 0.0, 0.0, 0.0, 0.0, 0.0, 0.0, 0.0, 0.0, 0.0, 0.0, 0.0, 0.0, 0.0, 0.0, 0.0, 0.0, 0.0, 0.0, 0.0, 0.0, 0.0, 0.0, 0.0, 0.0, 0.0, 0.0, 0.0, 0.0, 0.0, 0.0, 0.0, 0.0, 0.0, 0.0, 0.0, 0.0, 0.0, 0.0, 0.0, 0.0, 0.0, 0.0, 0.0, 0.0, 0.0, 0.0, 0.0, 0.0, 0.0, 0.0, 0.0, 0.0, 0.0, 0.0, 0.0, 0.0, 0.0, 0.0, 0.0, 0.0, 0.0, 0.0, 0.0, 0.0, 0.0, 0.0, 0.0, 0.0, 0.0, 0.0, 0.0, 0.0, 0.0, 0.0, 0.0, 0.0, 0.0, 0.0, 0.0, 0.0, 0.0, 0.0, 0.0, 0.0, 0.0, 0.0, 0.0, 0.0, 0.0, 0.0, 0.0, 0.0, 0.0, 0.0, 0.0, 0.0, 0.0, 0.0, 0.0, 0.0, 0.0, 0.0, 0.0, 0.0, 0.0, 0.0, 0.0, 0.0, 0.0, 0.0, 0.0, 0.0, 0.0, 0.0, 0.0, 0.0, 0.0, 0.0, 0.0, 0.0, 0.0, 0.0, 0.0, 0.0, 0.0, 0.0, 0.0, 0.0, 0.0, 0.0, 0.0, 0.0, 0.0, 0.0, 0.0, 0.0, 0.0, 0.0, 0.0, 0.0, 0.0, 0.0, 0.0, 0.0, 0.0, 0.0, 0.0, 0.0, 0.0, 0.0, 0.0, 0.0, 0.0, 0.0, 0.0, 0.0, 0.0, 0.0, 0.0, 0.0, 0.0, 0.0, 0.0, 0.0, 0.0, 0.0, 0.0, 0.0, 0.0, 0.0, 0.0, 0.0, 0.0, 0.0, 0.0, 0.0, 0.0, 0.0, 0.0, 0.0, 0.0, 0.0, 0.0, 0.0, 0.0, 0.0, 0.0, 0.0, 0.0, 0.0, 0.0, 0.0, 0.0, 0.0, 0.0, 0.0, 0.0, 0.0, 0.0, 0.0, 0.0, 0.0, 0.0, 0.0, 0.0, 0.0, 0.0, 0.0, 0.0, 0.0, 0.0, 0.0, 0.0, 0.0, 0.0, 0.0, 0.0, 0.0, 0.0, 0.0, 0.0, 0.0, 0.0, 0.0, 0.0, 0.0, 0.0, 0.0, 0.0, 0.0, 0.0, 0.0, 0.0, 0.0, 0.0, 0.0, 0.0, 0.0, 0.0, 0.0, 0.0, 0.0, 0.0, 0.0, 0.0, 0.0, 0.0, 0.0, 0.0, 0.0, 0.0, 0.0, 0.0, 0.0, 0.0, 0.0, 0.0, 0.0, 0.0, 0.0, 0.0, 0.0, 0.0, 0.0, 0.0, 0.0, 0.0, 0.0, 0.0, 0.0, 0.0, 0.0, 0.0, 0.0, 0.0, 0.0, 0.0, 0.0, 0.0, 0.0, 0.0, 0.0, 0.0, 0.0, 0.0, 0.0, 0.0, 0.0, 0.0, 0.0, 0.0, 0.0, 0.0, 0.0, 0.0, 0.0, 0.0, 0.0, 0.0, 0.0, 0.0, 0.0, 0.0, 0.0, 0.0, 0.0, 0.0, 0.0, 0.0, 0.0, 0.0, 0.0, 0.0, 0.0, 0.0, 0.0, 0.0, 0.0, 0.0, 0.0, 0.0, 0.0, 0.0, 0.0, 0.0, 0.0, 0.0, 0.0, 0.0, 0.0, 0.0, 0.0, 0.0, 0.0, 0.0, 0.0, 0.0, 0.0, 0.0, 0.0, 0.0, 0.0, 0.0, 0.0, 0.0, 0.0, 0.0, 0.0, 0.0, 0.0, 0.0, 0.0, 0.0, 0.0, 0.0, 0.0, 0.0, 0.0, 0.0, 0.0, 0.0, 0.0, 0.0, 0.0, 0.0, 0.0, 0.0, 0.0, 0.0, 0.0, 0.0, 0.0, 0.0, 0.0, 0.0, 0.0, 0.0, 0.0, 0.0, 0.0, 0.0, 0.0, 0.0, 0.0, 0.0, 0.0, 0.0, 0.0, 0.0, 0.0, 0.0, 0.0, 0.0, 0.0, 0.0, 0.0, 0.0, 0.0, 0.0, 0.0, 0.0, 0.0, 0.0, 0.0, 0.0, 0.0, 0.0, 0.0, 0.0, 0.0, 0.0, 0.0, 0.0, 0.0, 0.0, 0.0, 0.0, 0.0, 0.0, 0.0, 0.0, 0.0, 0.0, 0.0, 0.0, 0.0, 0.0, 0.0, 0.0, 0.0, 0.0, 0.0, 0.0, 0.0, 0.0, 0.0, 0.0, 0.0, 0.0, 0.0, 0.0, 0.0, 0.0, 0.0, 0.0, 0.0, 0.0, 0.0, 0.0, 0.0, 0.0, 0.0, 0.0, 0.0, 0.0, 0.0, 0.0, 0.0, 0.0, 0.0, 0.0, 0.0, 0.0, 0.0, 0.0, 0.0, 0.0, 0.0, 0.0, 0.0, 0.0, 0.0, 0.0, 0.0, 0.0, 0.0, 0.0, 0.0, 0.0, 0.0, 0.0, 0.0, 0.0, 0.0, 0.0, 0.0, 0.0, 0.0, 0.0, 0.0, 0.0, 0.0, 0.0, 0.0, 0.0, 0.0, 0.0, 0.0, 0.0, 0.0, 0.0, 0.0, 0.0, 0.0, 0.0, 0.0, 0.0, 0.0, 0.0, 0.0, 0.0, 0.0, 0.0, 0.0, 0.0, 0.0, 0.0, 0.0, 0.0, 0.0, 0.0, 0.0, 0.0, 0.0, 0.0, 0.0, 0.0, 0.0, 0.0, 0.0, 0.0, 0.0, 0.0, 0.0, 0.0, 0.0, 0.0, 0.0, 0.0, 0.0, 0.0, 0.0, 0.0, 0.0, 0.0, 0.0, 0.0, 0.0, 0.0, 0.0, 0.0, 0.0, 0.0, 0.0, 0.0, 0.0, 0.0, 0.0, 0.0, 0.0, 0.0, 0.0, 0.0, 0.0, 0.0, 0.0, 0.0, 0.0, 0.0, 0.0, 0.0, 0.0, 0.0, 0.0, 0.0, 0.0, 0.0, 0.0, 0.0, 0.0, 0.0, 0.0, 0.0, 0.0, 0.0, 0.0, 0.0, 0.0, 0.0, 0.0, 0.0, 0.0, 0.0, 0.0, 0.0, 0.0, 0.0, 0.0, 0.0, 0.0, 0.0, 0.0, 0.0, 0.0, 0.0, 0.0, 0.0, 0.0, 0.0, 0.0, 0.0, 0.0, 0.0, 0.0, 0.0, 0.0, 0.0, 0.0, 0.0, 0.0, 0.0, 0.0, 0.0, 0.0, 0.0, 0.0, 0.0, 0.0, 0.0, 0.0, 0.0, 0.0, 0.0, 0.0, 0.0, 0.0, 0.0, 0.0, 0.0, 0.0, 0.0, 0.0, 0.0, 0.0, 0.0, 0.0, 0.0, 0.0, 0.0, 0.0, 0.0, 0.0, 0.0, 0.0, 0.0, 0.0, 0.0, 0.0, 0.0, 0.0, 0.0, 0.0, 0.0, 0.0, 0.0, 0.0, 0.0, 0.0, 0.0, 0.0, 0.0, 0.0, 0.0, 0.0, 0.0, 0.0, 0.0, 0.0, 0.0, 0.0, 0.0, 0.0, 0.0, 0.0, 0.0, 0.0, 0.0, 0.0, 0.0, 0.0, 0.0, 0.0, 0.0, 0.0, 0.0, 0.0, 0.0, 0.0, 0.0, 0.0, 0.0, 0.0, 0.0, 0.0, 0.0, 0.0, 0.0, 0.0, 0.0, 0.0, 0.0, 0.0, 0.0, 0.0, 0.0, 0.0, 0.0, 0.0, 0.0, 0.0, 0.0, 0.0, 0.0, 0.0, 0.0, 0.0, 0.0, 0.0, 0.0, 0.0, 0.0, 0.0, 0.0, 0.0, 0.0, 0.0, 0.0, 0.0, 0.0, 0.0, 0.0, 0.0, 0.0, 0.0, 0.0, 0.0, 0.0, 0.0, 0.0, 0.0, 0.0, 0.0, 0.0, 0.0, 0.0, 0.0, 0.0, 0.0, 0.0, 0.0, 0.0, 0.0, 0.0, 0.0, 0.0, 0.0, 0.0, 0.0, 0.0, 0.0, 0.0, 0.0, 0.0, 0.0, 0.0, 0.0, 0.0, 0.0, 0.0, 0.0, 0.0, 0.0, 0.0, 0.0, 0.0, 0.0, 0.0, 0.0, 0.0, 0.0, 0.0, 0.0, 0.0, 0.0, 0.0, 0.0, 0.0, 0.0, 0.0, 0.0, 0.0, 0.0, 0.0, 0.0, 0.0, 0.0, 0.0, 0.0, 0.0, 0.0, 0.0, 0.0, 0.0, 0.0, 0.0, 0.0, 0.0, 0.0, 0.0, 0.0, 0.0, 0.0, 0.0, 0.0, 0.0, 0.0, 0.0, 0.0, 0.0, 0.0, 0.0, 0.0, 0.0, 0.0, 0.0, 0.0, 0.0, 0.0, 0.0, 0.0, 0.0, 0.0, 0.0, 0.0, 0.0, 0.0, 0.0, 0.0, 0.0, 0.0, 0.0, 0.0, 0.0, 0.0, 0.0, 0.0, 0.0, 0.0, 0.0, 0.0, 0.0, 0.0, 0.0, 0.0, 0.0, 0.0, 0.0, 0.0, 0.0, 0.0, 0.0, 0.0, 0.0, 0.0, 0.0, 0.0, 0.0, 0.0, 0.0, 0.0, 0.0, 0.0, 0.0, 0.0, 0.0, 0.0, 0.0, 0.0, 0.0, 0.0, 0.0, 0.0, 0.0, 0.0, 0.0, 0.0, 0.0, 0.0, 0.0, 0.0, 0.0, 0.0, 0.0, 0.0, 0.0, 0.0, 0.0, 0.0, 0.0, 0.0, 0.0, 0.0, 0.0, 0.0, 0.0, 0.0, 0.0, 0.0, 0.0, 0.0, 0.0, 0.0, 0.0, 0.0, 0.0, 0.0, 0.0, 0.0, 0.0, 0.0, 0.0, 0.0, 0.0, 0.0, 0.0, 0.0, 0.0, 0.0, 0.0, 0.0, 0.0, 0.0, 0.0, 0.0, 0.0, 0.0, 0.0, 0.0, 0.0, 0.0, 0.0, 0.0, 0.0, 0.0, 0.0, 0.0, 0.0, 0.0, 0.0, 0.0, 0.0, 0.0, 0.0, 0.0, 0.0, 0.0, 0.0, 0.0, 0.0, 0.0, 0.0, 0.0, 0.0, 0.0, 0.0, 0.0, 0.0, 0.0, 0.0, 0.0, 0.0, 0.0, 0.0, 0.0, 0.0, 0.0, 0.0, 0.0, 0.0, 0.0, 0.0, 0.0, 0.0, 0.0, 0.0, 0.0, 0.0, 0.0, 0.0, 0.0, 0.0, 0.0, 0.0, 0.0, 0.0, 0.0, 0.0, 0.0, 0.0, 0.0, 0.0, 0.0, 0.0, 0.0, 0.0, 0.0, 0.0, 0.0, 0.0, 0.0, 0.0, 0.0, 0.0, 0.0, 0.0, 0.0, 0.0, 0.0, 0.0, 0.0, 0.0, 0.0, 0.0, 0.0, 0.0, 0.0, 0.0, 0.0, 0.0, 0.0, 0.0, 0.0, 0.0, 0.0, 0.0, 0.0, 0.0, 0.0, 0.0, 0.0, 0.0, 0.0, 0.0, 0.0, 0.0, 0.0, 0.0, 0.0, 0.0, 0.0, 0.0, 0.0, 0.0, 0.0, 0.0, 0.0, 0.0, 0.0, 0.0, 0.0, 0.0, 0.0, 0.0, 0.0, 0.0, 0.0, 0.0, 0.0, 0.0, 0.0, 0.0, 0.0, 0.0, 0.0, 0.0, 0.0, 0.0, 0.0, 0.0, 0.0, 0.0, 0.0, 0.0, 0.0, 0.0, 0.0, 0.0, 0.0, 0.0, 0.0, 0.0, 0.0, 0.0, 0.0, 0.0, 0.0, 0.0, 0.0, 0.0, 0.0, 0.0, 0.0, 0.0, 0.0, 0.0, 0.0, 0.0, 0.0, 0.0, 0.0, 0.0, 0.0, 0.0, 0.0, 0.0, 0.0, 0.0, 0.0, 0.0, 0.0, 0.0, 0.0, 0.0, 0.0, 0.0, 0.0, 0.0, 0.0, 0.0, 0.0, 0.0, 0.0, 0.0, 0.0, 0.0, 0.0, 0.0, 0.0, 0.0, 0.0, 0.0, 0.0, 0.0, 0.0, 0.0, 0.0, 0.0, 0.0, 0.0, 0.0, 0.0, 0.0, 0.0, 0.0, 0.0, 0.0, 0.0, 0.0, 0.0, 0.0, 0.0, 0.0, 0.0, 0.0, 0.0, 0.0, 0.0, 0.0, 0.0, 0.0, 0.0, 0.0, 0.0, 0.0, 0.0, 0.0, 0.0, 0.0, 0.0, 0.0, 0.0, 0.0, 0.0, 0.0, 0.0, 0.0, 0.0, 0.0, 0.0, 0.0, 0.0, 0.0, 0.0, 0.0, 0.0, 0.0, 0.0, 0.0, 0.0, 0.0, 0.0, 0.0, 0.0, 0.0, 0.0, 0.0, 0.0, 0.0, 0.0, 0.0, 0.0, 0.0, 0.0, 0.0, 0.0, 0.0, 0.0, 0.0, 0.0, 0.0, 0.0, 0.0, 0.0, 0.0, 0.0, 0.0, 0.0, 0.0, 0.0, 0.0, 0.0, 0.0, 0.0, 0.0, 0.0, 0.0, 0.0, 0.0, 0.0, 0.0, 0.0, 0.0, 0.0, 0.0, 0.0, 0.0, 0.0, 0.0, 0.0, 0.0, 0.0, 0.0, 0.0, 0.0, 0.0, 0.0, 0.0, 0.0, 0.0, 0.0, 0.0, 0.0, 0.0, 0.0, 0.0, 0.0, 0.0, 0.0, 0.0, 0.0, 0.0, 0.0, 0.0, 0.0, 0.0, 0.0, 0.0, 0.0, 0.0, 0.0, 0.0, 0.0, 0.0, 0.0, 0.0, 0.0, 0.0, 0.0, 0.0, 0.0, 0.0, 0.0, 0.0, 0.0, 0.0, 0.0, 0.0, 0.0, 0.0, 0.0, 0.0, 0.0, 0.0, 0.0, 0.0, 0.0, 0.0, 0.0, 0.0, 0.0, 0.0, 0.0, 0.0, 0.0, 0.0, 0.0, 0.0, 0.0, 0.0, 0.0, 0.0, 0.0, 0.0, 0.0, 0.0, 0.0, 0.0, 0.0, 0.0, 0.0, 0.0, 0.0, 0.0, 0.0, 0.0, 0.0, 0.0, 0.0, 0.0, 0.0, 0.0, 0.0, 0.0, 0.0, 0.0, 0.0, 0.0, 0.0, 0.0, 0.0, 0.0, 0.0, 0.0, 0.0, 0.0, 0.0, 0.0, 0.0, 0.0, 0.0, 0.0, 0.0, 0.0, 0.0, 0.0, 0.0, 0.0, 0.0, 0.0, 0.0, 0.0, 0.0, 0.0, 0.0, 0.0, 0.0, 0.0, 0.0, 0.0, 0.0, 0.0, 0.0, 0.0, 0.0, 0.0, 0.0, 0.0, 0.0, 0.0, 0.0, 0.0, 0.0, 0.0, 0.0, 0.0, 0.0, 0.0, 0.0, 0.0, 0.0, 0.0, 0.0, 0.0, 0.0, 0.0, 0.0, 0.0, 0.0, 0.0, 0.0, 0.0, 0.0, 0.0, 0.0, 0.0, 0.0, 0.0, 0.0, 0.0, 0.0, 0.0, 0.0, 0.0, 0.0, 0.0, 0.0, 0.0, 0.0, 0.0, 0.0, 0.0, 0.0, 0.0, 0.0, 0.0, 0.0, 0.0, 0.0, 0.0, 0.0, 0.0, 0.0, 0.0, 0.0, 0.0, 0.0, 0.0, 0.0, 0.0, 0.0, 0.0, 0.0, 0.0, 0.0, 0.0, 0.0, 0.0, 0.0, 0.0, 0.0, 0.0, 0.0, 0.0, 0.0, 0.0, 0.0, 0.0, 0.0, 0.0, 0.0, 0.0, 0.0, 0.0, 0.0, 0.0, 0.0, 0.0, 0.0, 0.0, 0.0, 0.0, 0.0, 0.0, 0.0, 0.0, 0.0, 0.0, 0.0, 0.0, 0.0, 0.0, 0.0, 0.0, 0.0, 0.0, 0.0, 0.0, 0.0, 0.0, 0.0, 0.0, 0.0, 0.0, 0.0, 0.0, 0.0, 0.0, 0.0, 0.0, 0.0, 0.0, 0.0, 0.0, 0.0, 0.0, 0.0, 0.0, 0.0, 0.0, 0.0, 0.0, 0.0, 0.0, 0.0, 0.0, 0.0, 0.0, 0.0, 0.0, 0.0, 0.0, 0.0, 0.0, 0.0, 0.0, 0.0, 0.0, 0.0, 0.0, 0.0, 0.0, 0.0, 0.0, 0.0, 0.0, 0.0, 0.0, 0.0, 0.0, 0.0, 0.0, 0.0, 0.0, 0.0, 0.0, 0.0, 0.0, 0.0, 0.0, 0.0, 0.0, 0.0, 0.0, 0.0, 0.0, 0.0, 0.0, 0.0, 0.0, 0.0, 0.0, 0.0, 0.0, 0.0, 0.0, 0.0, 0.0, 0.0, 0.0, 0.0, 0.0, 0.0, 0.0, 0.0, 0.0, 0.0, 0.0, 0.0, 0.0, 0.0, 0.0, 0.0, 0.0, 0.0, 0.0, 0.0, 0.0, 0.0, 0.0, 0.0, 0.0, 0.0, 0.0, 0.0, 0.0, 0.0, 0.0, 0.0, 0.0, 0.0, 0.0, 0.0, 0.0, 0.0, 0.0, 0.0, 0.0, 0.0, 0.0, 0.0, 0.0, 0.0, 0.0, 0.0, 0.0, 0.0, 0.0, 0.0, 0.0, 0.0, 0.0, 0.0, 0.0, 0.0, 0.0, 0.0, 0.0, 0.0, 0.0, 0.0, 0.0, 0.0, 0.0, 0.0, 0.0, 0.0, 0.0, 0.0, 0.0, 0.0, 0.0, 0.0, 0.0, 0.0, 0.0, 0.0, 0.0, 0.0, 0.0, 0.0, 0.0, 0.0, 0.0, 0.0, 0.0, 0.0, 0.0, 0.0, 0.0, 0.0, 0.0, 0.0, 0.0, 0.0, 0.0, 0.0, 0.0, 0.0, 0.0, 0.0, 0.0, 0.0, 0.0, 0.0, 0.0, 0.0, 0.0, 0.0, 0.0, 0.0, 0.0, 0.0, 0.0, 0.0, 0.0, 0.0, 0.0, 0.0, 0.0, 0.0, 0.0, 0.0, 0.0, 0.0, 0.0, 0.0, 0.0, 0.0, 0.0, 0.0, 0.0, 0.0, 0.0, 0.0, 0.0, 0.0, 0.0, 0.0, 0.0, 0.0, 0.0, 0.0, 0.0, 0.0, 0.0, 0.0, 0.0, 0.0, 0.0, 0.0, 0.0, 0.0, 0.0, 0.0, 0.0, 0.0, 0.0, 0.0, 0.0, 0.0, 0.0, 0.0, 0.0, 0.0, 0.0, 0.0, 0.0, 0.0, 0.0, 0.0, 0.0, 0.0, 0.0, 0.0, 0.0, 0.0, 0.0, 0.0, 0.0, 0.0, 0.0, 0.0, 0.0, 0.0, 0.0, 0.0, 0.0, 0.0, 0.0, 0.0, 0.0, 0.0, 0.0, 0.0, 0.0, 0.0, 0.0, 0.0, 0.0, 0.0, 0.0, 0.0, 0.0, 0.0, 0.0, 0.0, 0.0, 0.0, 0.0, 0.0, 0.0, 0.0, 0.0, 0.0, 0.0, 0.0, 0.0, 0.0, 0.0, 0.0, 0.0, 0.0, 0.0, 0.0, 0.0, 0.0, 0.0, 0.0, 0.0, 0.0, 0.0, 0.0, 0.0, 0.0, 0.0, 0.0, 0.0, 0.0, 0.0, 0.0, 0.0, 0.0, 0.0, 0.0, 0.0, 0.0, 0.0, 0.0, 0.0, 0.0, 0.0, 0.0, 0.0, 0.0, 0.0, 0.0, 0.0, 0.0, 0.0, 0.0, 0.0, 0.0, 0.0, 0.0, 0.0, 0.0, 0.0, 0.0, 0.0, 0.0, 0.0, 0.0, 0.0, 0.0, 0.0, 0.0, 0.0, 0.0, 0.0, 0.0, 0.0, 0.0, 0.0, 0.0, 0.0, 0.0, 0.0, 0.0, 0.0, 0.0, 0.0, 0.0, 0.0, 0.0, 0.0, 0.0, 0.0, 0.0, 0.0, 0.0, 0.0, 0.0, 0.0, 0.0, 0.0, 0.0, 0.0, 0.0, 0.0, 0.0, 0.0, 0.0, 0.0, 0.0, 0.0, 0.0, 0.0, 0.0, 0.0, 0.0, 0.0, 0.0, 0.0, 0.0, 0.0, 0.0, 0.0, 0.0, 0.0, 0.0, 0.0, 0.0, 0.0, 0.0, 0.0, 0.0, 0.0, 0.0, 0.0, 0.0, 0.0, 0.0, 0.0, 0.0, 0.0, 0.0, 0.0, 0.0, 0.0, 0.0, 0.0, 0.0, 0.0, 0.0, 0.0, 0.0, 0.0, 0.0, 0.0, 0.0, 0.0, 0.0, 0.0, 0.0, 0.0, 0.0, 0.0, 0.0, 0.0, 0.0, 0.0, 0.0, 0.0, 0.0, 0.0, 0.0, 0.0, 0.0, 0.0, 0.0, 0.0, 0.0, 0.0, 0.0, 0.0, 0.0, 0.0, 0.0, 0.0, 0.0, 0.0, 0.0, 0.0, 0.0, 0.0, 0.0, 0.0, 0.0, 0.0, 0.0, 0.0, 0.0, 0.0, 0.0, 0.0, 0.0, 0.0, 0.0, 0.0, 0.0, 0.0, 0.0, 0.0, 0.0, 0.0, 0.0, 0.0, 0.0, 0.0, 0.0, 0.0, 0.0, 0.0, 0.0, 0.0, 0.0, 0.0, 0.0, 0.0, 0.0, 0.0, 0.0, 0.0, 0.0, 0.0, 0.0, 0.0, 0.0, 0.0, 0.0, 0.0, 0.0, 0.0, 0.0, 0.0, 0.0, 0.0, 0.0, 0.0, 0.0, 0.0, 0.0, 0.0, 0.0, 0.0, 0.0, 0.0, 0.0, 0.0, 0.0, 0.0, 0.0, 0.0, 0.0, 0.0, 0.0, 0.0, 0.0, 0.0, 0.0, 0.0, 0.0, 0.0, 0.0, 0.0, 0.0, 0.0, 0.0, 0.0, 0.0, 0.0, 0.0, 0.0, 0.0, 0.0, 0.0, 0.0, 0.0, 0.0, 0.0, 0.0, 0.0, 0.0, 0.0, 0.0, 0.0, 0.0, 0.0, 0.0, 0.0, 0.0, 0.0, 0.0, 0.0, 0.0, 0.0, 0.0, 0.0, 0.0, 0.0, 0.0, 0.0, 0.0, 0.0, 0.0, 0.0, 0.0, 0.0, 0.0, 0.0, 0.0, 0.0, 0.0, 0.0, 0.0, 0.0, 0.0, 0.0, 0.0, 0.0, 0.0, 0.0, 0.0, 0.0, 0.0, 0.0, 0.0, 0.0, 0.0, 0.0, 0.0, 0.0, 0.0, 0.0, 0.0, 0.0, 0.0, 0.0, 0.0, 0.0, 0.0, 0.0, 0.0, 0.0, 0.0, 0.0, 0.0, 0.0, 0.0, 0.0, 0.0, 0.0, 0.0, 0.0, 0.0, 0.0, 0.0, 0.0, 0.0, 0.0, 0.0, 0.0, 0.0, 0.0, 0.0, 0.0, 0.0, 0.0, 0.0, 0.0, 0.0, 0.0, 0.0, 0.0, 0.0, 0.0, 0.0, 0.0, 0.0, 0.0, 0.0, 0.0, 0.0, 0.0, 0.0, 0.0, 0.0, 0.0, 0.0, 0.0, 0.0, 0.0, 0.0, 0.0, 0.0, 0.0, 0.0, 0.0, 0.0, 0.0, 0.0, 0.0, 0.0, 0.0, 0.0, 0.0, 0.0, 0.0, 0.0, 0.0, 0.0, 0.0, 0.0, 0.0, 0.0, 0.0, 0.0, 0.0, 0.0, 0.0, 0.0, 0.0, 0.0, 0.0, 0.0, 0.0, 0.0, 0.0, 0.0, 0.0, 0.0, 0.0, 0.0, 0.0, 0.0, 0.0, 0.0, 0.0, 0.0, 0.0, 0.0, 0.0, 0.0, 0.0, 0.0, 0.0, 0.0, 0.0, 0.0, 0.0, 0.0, 0.0, 0.0, 0.0, 0.0, 0.0, 0.0, 0.0, 0.0, 0.0, 0.0, 0.0, 0.0, 0.0, 0.0, 0.0, 0.0, 0.0, 0.0, 0.0, 0.0, 0.0, 0.0, 0.0, 0.0, 0.0, 0.0, 0.0, 0.0, 0.0, 0.0, 0.0, 0.0, 0.0, 0.0, 0.0, 0.0, 0.0, 0.0, 0.0, 0.0, 0.0, 0.0, 0.0, 0.0, 0.0, 0.0, 0.0, 0.0, 0.0, 0.0, 0.0, 0.0, 0.0, 0.0, 0.0, 0.0, 0.0, 0.0, 0.0, 0.0, 0.0, 0.0, 0.0, 0.0, 0.0, 0.0, 0.0, 0.0, 0.0, 0.0, 0.0, 0.0, 0.0, 0.0, 0.0, 0.0, 0.0, 0.0, 0.0, 0.0, 0.0, 0.0, 0.0, 0.0, 0.0, 0.0, 0.0, 0.0, 0.0, 0.0, 0.0, 0.0, 0.0, 0.0, 0.0, 0.0, 0.0, 0.0, 0.0, 0.0, 0.0, 0.0, 0.0, 0.0, 0.0, 0.0, 0.0, 0.0, 0.0, 0.0, 0.0, 0.0, 0.0, 0.0, 0.0, 0.0, 0.0, 0.0, 0.0, 0.0, 0.0, 0.0, 0.0, 0.0, 0.0, 0.0, 0.0, 0.0, 0.0, 0.0, 0.0, 0.0, 0.0, 0.0, 0.0, 0.0, 0.0, 0.0, 0.0, 0.0, 0.0, 0.0, 0.0, 0.0, 0.0, 0.0, 0.0, 0.0, 0.0, 0.0, 0.0, 0.0, 0.0, 0.0, 0.0, 0.0, 0.0, 0.0, 0.0, 0.0, 0.0, 0.0, 0.0, 0.0, 0.0, 0.0, 0.0, 0.0, 0.0, 0.0, 0.0, 0.0, 0.0, 0.0, 0.0, 0.0, 0.0, 0.0, 0.0, 0.0, 0.0, 0.0, 0.0, 0.0, 0.0, 0.0, 0.0, 0.0, 0.0, 0.0, 0.0, 0.0, 0.0, 0.0, 0.0, 0.0, 0.0, 0.0, 0.0, 0.0, 0.0, 0.0, 0.0, 0.0, 0.0, 0.0, 0.0, 0.0, 0.0, 0.0, 0.0, 0.0, 0.0, 0.0, 0.0, 0.0, 0.0, 0.0, 0.0, 0.0, 0.0, 0.0, 0.0, 0.0, 0.0, 0.0, 0.0, 0.0, 0.0, 0.0, 0.0, 0.0, 0.0, 0.0, 0.0, 0.0, 0.0, 0.0, 0.0, 0.0, 0.0, 0.0, 0.0, 0.0, 0.0, 0.0, 0.0, 0.0, 0.0, 0.0, 0.0, 0.0, 0.0, 0.0, 0.0, 0.0, 0.0, 0.0, 0.0, 0.0, 0.0, 0.0, 0.0, 0.0, 0.0, 0.0, 0.0, 0.0, 0.0, 0.0, 0.0, 0.0, 0.0, 0.0, 0.0, 0.0, 0.0, 0.0, 0.0, 0.0, 0.0, 0.0, 0.0, 0.0, 0.0, 0.0, 0.0, 0.0, 0.0, 0.0, 0.0, 0.0, 0.0, 0.0, 0.0, 0.0, 0.0, 0.0, 0.0, 0.0, 0.0, 0.0, 0.0, 0.0, 0.0, 0.0, 0.0, 0.0, 0.0, 0.0, 0.0, 0.0, 0.0, 0.0, 0.0, 0.0, 0.0, 0.0, 0.0, 0.0, 0.0, 0.0, 0.0, 0.0, 0.0, 0.0, 0.0, 0.0, 0.0, 0.0, 0.0, 0.0, 0.0, 0.0, 0.0, 0.0, 0.0, 0.0, 0.0, 0.0, 0.0, 0.0, 0.0, 0.0, 0.0, 0.0, 0.0, 0.0, 0.0, 0.0, 0.0, 0.0, 0.0, 0.0, 0.0, 0.0, 0.0, 0.0, 0.0, 0.0, 0.0, 0.0, 0.0, 0.0, 0.0, 0.0, 0.0, 0.0, 0.0, 0.0, 0.0, 0.0, 0.0, 0.0, 0.0, 0.0, 0.0, 0.0, 0.0, 0.0, 0.0, 0.0, 0.0, 0.0, 0.0, 0.0, 0.0, 0.0, 0.0, 0.0, 0.0, 0.0, 0.0, 0.0, 0.0, 0.0, 0.0, 0.0, 0.0, 0.0, 0.0, 0.0, 0.0, 0.0, 0.0, 0.0, 0.0, 0.0, 0.0, 0.0, 0.0, 0.0, 0.0, 0.0, 0.0, 0.0, 0.0, 0.0, 0.0, 0.0, 0.0, 0.0, 0.0, 0.0, 0.0, 0.0, 0.0, 0.0, 0.0, 0.0, 0.0, 0.0, 0.0, 0.0, 0.0, 0.0, 0.0, 0.0, 0.0, 0.0, 0.0, 0.0, 0.0, 0.0, 0.0, 0.0, 0.0, 0.0, 0.0, 0.0, 0.0, 0.0, 0.0, 0.0, 0.0, 0.0, 0.0, 0.0, 0.0, 0.0, 0.0, 0.0, 0.0, 0.0, 0.0, 0.0, 0.0, 0.0, 0.0, 0.0, 0.0, 0.0, 0.0, 0.0, 0.0, 0.0, 0.0, 0.0, 0.0, 0.0, 0.0, 0.0, 0.0, 0.0, 0.0, 0.0, 0.0, 0.0, 0.0, 0.0, 0.0, 0.0, 0.0, 0.0, 0.0, 0.0, 0.0, 0.0, 0.0, 0.0, 0.0, 0.0, 0.0, 0.0, 0.0, 0.0, 0.0, 0.0, 0.0, 0.0, 0.0, 0.0, 0.0, 0.0, 0.0, 0.0, 0.0, 0.0, 0.0, 0.0, 0.0, 0.0, 0.0, 0.0, 0.0, 0.0, 0.0, 0.0, 0.0, 0.0, 0.0, 0.0, 0.0, 0.0, 0.0, 0.0, 0.0, 0.0, 0.0, 0.0, 0.0, 0.0, 0.0, 0.0, 0.0, 0.0, 0.0, 0.0, 0.0, 0.0, 0.0, 0.0, 0.0, 0.0, 0.0, 0.0, 0.0, 0.0, 0.0, 0.0, 0.0, 0.0, 0.0, 0.0, 0.0, 0.0, 0.0, 0.0, 0.0, 0.0, 0.0, 0.0, 0.0, 0.0, 0.0, 0.0, 0.0, 0.0, 0.0, 0.0, 0.0, 0.0, 0.0, 0.0, 0.0, 0.0, 0.0, 0.0, 0.0, 0.0, 0.0, 0.0, 0.0, 0.0, 0.0, 0.0, 0.0, 0.0, 0.0, 0.0, 0.0, 0.0, 0.0, 0.0, 0.0, 0.0, 0.0, 0.0, 0.0, 0.0, 0.0, 0.0, 0.0, 0.0, 0.0, 0.0, 0.0, 0.0, 0.0, 0.0, 0.0, 0.0, 0.0, 0.0, 0.0, 0.0, 0.0, 0.0, 0.0, 0.0, 0.0, 0.0, 0.0, 0.0, 0.0, 0.0, 0.0, 0.0, 0.0, 0.0, 0.0, 0.0, 0.0, 0.0, 0.0, 0.0, 0.0, 0.0, 0.0, 0.0, 0.0, 0.0, 0.0, 0.0, 0.0, 0.0, 0.0, 0.0, 0.0, 0.0, 0.0, 0.0, 0.0, 0.0, 0.0, 0.0, 0.0, 0.0, 0.0, 0.0, 0.0, 0.0, 0.0, 0.0, 0.0, 0.0, 0.0, 0.0, 0.0, 0.0, 0.0, 0.0, 0.0, 0.0, 0.0, 0.0, 0.0, 0.0, 0.0, 0.0, 0.0, 0.0, 0.0, 0.0, 0.0, 0.0, 0.0, 0.0, 0.0, 0.0, 0.0, 0.0, 0.0, 0.0, 0.0, 0.0, 0.0, 0.0, 0.0, 0.0, 0.0, 0.0, 0.0, 0.0, 0.0, 0.0, 0.0, 0.0, 0.0, 0.0, 0.0, 0.0, 0.0, 0.0, 0.0, 0.0, 0.0, 0.0, 0.0, 0.0, 0.0, 0.0, 0.0, 0.0, 0.0, 0.0, 0.0, 0.0, 0.0, 0.0, 0.0, 0.0, 0.0, 0.0, 0.0, 0.0, 0.0, 0.0, 0.0, 0.0, 0.0, 0.0, 0.0, 0.0, 0.0, 0.0, 0.0, 0.0, 0.0, 0.0, 0.0, 0.0, 0.0, 0.0, 0.0, 0.0, 0.0, 0.0, 0.0, 0.0, 0.0, 0.0, 0.0, 0.0, 0.0, 0.0, 0.0, 0.0, 0.0, 0.0, 0.0, 0.0, 0.0, 0.0, 0.0, 0.0, 0.0, 0.0, 0.0, 0.0, 0.0, 0.0, 0.0, 0.0, 0.0, 0.0, 0.0, 0.0, 0.0, 0.0, 0.0, 0.0, 0.0, 0.0, 0.0, 0.0, 0.0, 0.0, 0.0, 0.0, 0.0, 0.0, 0.0, 0.0, 0.0, 0.0, 0.0, 0.0, 0.0, 0.0, 0.0, 0.0, 0.0, 0.0, 0.0, 0.0, 0.0, 0.0, 0.0, 0.0, 0.0, 0.0, 0.0, 0.0, 0.0, 0.0, 0.0, 0.0, 0.0, 0.0, 0.0, 0.0, 0.0, 0.0, 0.0, 0.0, 0.0, 0.0, 0.0, 0.0, 0.0, 0.0, 0.0, 0.0, 0.0, 0.0, 0.0, 0.0, 0.0, 0.0, 0.0, 0.0, 0.0, 0.0, 0.0, 0.0, 0.0, 0.0, 0.0, 0.0, 0.0, 0.0, 0.0, 0.0, 0.0, 0.0, 0.0, 0.0, 0.0, 0.0, 0.0, 0.0, 0.0, 0.0, 0.0, 0.0, 0.0, 0.0, 0.0, 0.0, 0.0, 0.0, 0.0, 0.0, 0.0, 0.0, 0.0, 0.0, 0.0, 0.0, 0.0, 0.0, 0.0, 0.0, 0.0, 0.0, 0.0, 0.0, 0.0, 0.0, 0.0, 0.0, 0.0, 0.0, 0.0, 0.0, 0.0, 0.0, 0.0, 0.0, 0.0, 0.0, 0.0, 0.0, 0.0, 0.0, 0.0, 0.0, 0.0, 0.0, 0.0, 0.0, 0.0, 0.0, 0.0, 0.0, 0.0, 0.0, 0.0, 0.0, 0.0, 0.0, 0.0, 0.0, 0.0, 0.0, 0.0, 0.0, 0.0, 0.0, 0.0, 0.0, 0.0, 0.0, 0.0, 0.0, 0.0, 0.0, 0.0, 0.0, 0.0, 0.0, 0.0, 0.0, 0.0, 0.0, 0.0, 0.0, 0.0, 0.0, 0.0, 0.0, 0.0, 0.0, 0.0, 0.0, 0.0, 0.0, 0.0, 0.0, 0.0, 0.0, 0.0, 0.0, 0.0, 0.0, 0.0, 0.0, 0.0, 0.0, 0.0, 0.0, 0.0, 0.0, 0.0, 0.0, 0.0, 0.0, 0.0, 0.0, 0.0, 0.0, 0.0, 0.0, 0.0, 0.0, 0.0, 0.0, 0.0, 0.0, 0.0, 0.0, 0.0, 0.0, 0.0, 0.0, 0.0, 0.0, 0.0, 0.0, 0.0, 0.0, 0.0, 0.0, 0.0, 0.0, 0.0, 0.0, 0.0, 0.0, 0.0, 0.0, 0.0, 0.0, 0.0, 0.0, 0.0, 0.0, 0.0, 0.0, 0.0, 0.0, 0.0, 0.0, 0.0, 0.0, 0.0, 0.0, 0.0, 0.0, 0.0, 0.0, 0.0, 0.0, 0.0, 0.0, 0.0, 0.0, 0.0, 0.0, 0.0, 0.0, 0.0, 0.0, 0.0, 0.0, 0.0, 0.0, 0.0, 0.0, 0.0, 0.0, 0.0, 0.0, 0.0, 0.0, 0.0, 0.0, 0.0, 0.0, 0.0, 0.0, 0.0, 0.0, 0.0, 0.0, 0.0, 0.0, 0.0, 0.0, 0.0, 0.0, 0.0, 0.0, 0.0, 0.0, 0.0, 0.0, 0.0, 0.0, 0.0, 0.0, 0.0, 0.0, 0.0, 0.0, 0.0, 0.0, 0.0, 0.0, 0.0, 0.0, 0.0, 0.0, 0.0, 0.0, 0.0, 0.0, 0.0, 0.0, 0.0, 0.0, 0.0, 0.0, 0.0, 0.0, 0.0, 0.0, 0.0, 0.0, 0.0, 0.0, 0.0, 0.0, 0.0, 0.0, 0.0, 0.0, 0.0, 0.0, 0.0, 0.0, 0.0, 0.0, 0.0, 0.0, 0.0, 0.0, 0.0, 0.0, 0.0, 0.0, 0.0, 0.0, 0.0, 0.0, 0.0, 0.0, 0.0, 0.0, 0.0, 0.0, 0.0, 0.0, 0.0, 0.0, 0.0, 0.0, 0.0, 0.0, 0.0, 0.0, 0.0, 0.0, 0.0, 0.0, 0.0, 0.0, 0.0, 0.0, 0.0, 0.0, 0.0, 0.0, 0.0, 0.0, 0.0, 0.0, 0.0, 0.0, 0.0, 0.0, 0.0, 0.0, 0.0, 0.0, 0.0, 0.0, 0.0, 0.0, 0.0, 0.0, 0.0, 0.0, 0.0, 0.0, 0.0, 0.0, 0.0, 0.0, 0.0, 0.0, 0.0, 0.0, 0.0, 0.0, 0.0, 0.0, 0.0, 0.0, 0.0, 0.0, 0.0, 0.0, 0.0, 0.0, 0.0, 0.0, 0.0, 0.0, 0.0, 0.0, 0.0, 0.0, 0.0, 0.0, 0.0, 0.0, 0.0, 0.0, 0.0, 0.0, 0.0, 0.0, 0.0, 0.0, 0.0, 0.0, 0.0, 0.0, 0.0, 0.0, 0.0, 0.0, 0.0, 0.0, 0.0, 0.0, 0.0, 0.0, 0.0, 0.0, 0.0, 0.0, 0.0, 0.0, 0.0, 0.0, 0.0, 0.0, 0.0, 0.0, 0.0, 0.0, 0.0, 0.0, 0.0, 0.0, 0.0, 0.0, 0.0, 0.0, 0.0, 0.0, 0.0, 0.0, 0.0, 0.0, 0.0, 0.0, 0.0, 0.0, 0.0, 0.0, 0.0, 0.0, 0.0, 0.0, 0.0, 0.0, 0.0, 0.0, 0.0, 0.0, 0.0, 0.0, 0.0, 0.0, 0.0, 0.0, 0.0, 0.0, 0.0, 0.0, 0.0, 0.0, 0.0, 0.0, 0.0, 0.0, 0.0, 0.0, 0.0, 0.0, 0.0, 0.0, 0.0, 0.0, 0.0, 0.0, 0.0, 0.0, 0.0, 0.0, 0.0, 0.0, 0.0, 0.0, 0.0, 0.0, 0.0, 0.0, 0.0, 0.0, 0.0, 0.0, 0.0, 0.0, 0.0, 0.0, 0.0, 0.0, 0.0, 0.0, 0.0, 0.0, 0.0, 0.0, 0.0, 0.0, 0.0, 0.0, 0.0, 0.0, 0.0, 0.0, 0.0, 0.0, 0.0, 0.0, 0.0, 0.0, 0.0, 0.0, 0.0, 0.0, 0.0, 0.0, 0.0, 0.0, 0.0, 0.0, 0.0, 0.0, 0.0, 0.0, 0.0, 0.0, 0.0, 0.0, 0.0, 0.0, 0.0, 0.0, 0.0, 0.0, 0.0, 0.0, 0.0, 0.0, 0.0, 0.0, 0.0, 0.0, 0.0, 0.0, 0.0, 0.0, 0.0, 0.0, 0.0, 0.0, 0.0, 0.0, 0.0, 0.0, 0.0, 0.0, 0.0, 0.0, 0.0, 0.0, 0.0, 0.0, 0.0, 0.0, 0.0, 0.0, 0.0, 0.0, 0.0, 0.0, 0.0, 0.0, 0.0, 0.0, 0.0, 0.0, 0.0, 0.0, 0.0, 0.0, 0.0, 0.0, 0.0, 0.0, 0.0, 0.0, 0.0, 0.0, 0.0, 0.0, 0.0, 0.0, 0.0, 0.0, 0.0, 0.0, 0.0, 0.0, 0.0, 0.0, 0.0, 0.0, 0.0, 0.0, 0.0, 0.0, 0.0, 0.0, 0.0, 0.0, 0.0, 0.0, 0.0, 0.0, 0.0, 0.0, 0.0, 0.0, 0.0, 0.0, 0.0, 0.0, 0.0, 0.0, 0.0, 0.0, 0.0, 0.0, 0.0, 0.0, 0.0, 0.0, 0.0, 0.0, 0.0, 0.0, 0.0, 0.0, 0.0, 0.0, 0.0, 0.0, 0.0, 0.0, 0.0, 0.0, 0.0, 0.0, 0.0, 0.0, 0.0, 0.0, 0.0, 0.0, 0.0, 0.0, 0.0, 0.0, 0.0, 0.0, 0.0, 0.0, 0.0, 0.0, 0.0, 0.0, 0.0, 0.0, 0.0, 0.0, 0.0, 0.0, 0.0, 0.0, 0.0, 0.0, 0.0, 0.0, 0.0, 0.0, 0.0, 0.0, 0.0, 0.0, 0.0, 0.0, 0.0, 0.0, 0.0, 0.0, 0.0, 0.0, 0.0, 0.0, 0.0, 0.0, 0.0, 0.0, 0.0, 0.0, 0.0, 0.0, 0.0, 0.0, 0.0, 0.0, 0.0, 0.0, 0.0, 0.0, 0.0, 0.0, 0.0, 0.0, 0.0, 0.0, 0.0, 0.0, 0.0, 0.0, 0.0, 0.0, 0.0, 0.0, 0.0, 0.0, 0.0, 0.0, 0.0, 0.0, 0.0, 0.0, 0.0, 0.0, 0.0, 0.0, 0.0, 0.0, 0.0, 0.0, 0.0, 0.0, 0.0, 0.0, 0.0, 0.0, 0.0, 0.0, 0.0, 0.0, 0.0, 0.0, 0.0, 0.0, 0.0, 0.0, 0.0, 0.0, 0.0, 0.0, 0.0, 0.0, 0.0, 0.0, 0.0, 0.0, 0.0, 0.0, 0.0, 0.0, 0.0, 0.0, 0.0, 0.0, 0.0, 0.0, 0.0, 0.0, 0.0, 0.0, 0.0, 0.0, 0.0, 0.0, 0.0, 0.0, 0.0, 0.0, 0.0, 0.0, 0.0, 0.0, 0.0, 0.0, 0.0, 0.0, 0.0, 0.0, 0.0, 0.0, 0.0, 0.0, 0.0, 0.0, 0.0, 0.0, 0.0, 0.0, 0.0, 0.0, 0.0, 0.0, 0.0, 0.0, 0.0, 0.0, 0.0, 0.0, 0.0, 0.0, 0.0, 0.0, 0.0, 0.0, 0.0, 0.0, 0.0, 0.0, 0.0, 0.0, 0.0, 0.0, 0.0, 0.0, 0.0, 0.0, 0.0, 0.0, 0.0, 0.0, 0.0, 0.0, 0.0, 0.0, 0.0, 0.0, 0.0, 0.0, 0.0, 0.0, 0.0, 0.0, 0.0, 0.0, 0.0, 0.0, 0.0, 0.0, 0.0, 0.0, 0.0, 0.0, 0.0, 0.0, 0.0, 0.0, 0.0, 0.0, 0.0, 0.0, 0.0, 0.0, 0.0, 0.0, 0.0, 0.0, 0.0, 0.0, 0.0, 0.0, 0.0, 0.0, 0.0, 0.0, 0.0, 0.0, 0.0, 0.0, 0.0, 0.0, 0.0, 0.0, 0.0, 0.0, 0.0, 0.0, 0.0, 0.0, 0.0, 0.0, 0.0, 0.0, 0.0, 0.0, 0.0, 0.0, 0.0, 0.0, 0.0, 0.0, 0.0, 0.0, 0.0, 0.0, 0.0, 0.0, 0.0, 0.0, 0.0, 0.0, 0.0, 0.0, 0.0, 0.0, 0.0, 0.0, 0.0, 0.0, 0.0, 0.0, 0.0, 0.0, 0.0, 0.0, 0.0, 0.0, 0.0, 0.0, 0.0, 0.0, 0.0, 0.0, 0.0, 0.0, 0.0, 0.0, 0.0, 0.0, 0.0, 0.0, 0.0, 0.0, 0.0, 0.0, 0.0, 0.0, 0.0, 0.0, 0.0, 0.0, 0.0, 0.0, 0.0, 0.0, 0.0, 0.0, 0.0, 0.0, 0.0, 0.0, 0.0, 0.0, 0.0, 0.0, 0.0, 0.0, 0.0, 0.0, 0.0, 0.0, 0.0, 0.0, 0.0, 0.0, 0.0, 0.0, 0.0, 0.0, 0.0, 0.0, 0.0, 0.0, 0.0, 0.0, 0.0, 0.0, 0.0, 0.0, 0.0, 0.0, 0.0, 0.0, 0.0, 0.0, 0.0, 0.0, 0.0, 0.0, 0.0, 0.0, 0.0, 0.0, 0.0, 0.0, 0.0, 0.0, 0.0, 0.0, 0.0, 0.0, 0.0, 0.0, 0.0, 0.0, 0.0, 0.0, 0.0, 0.0, 0.0, 0.0, 0.0, 0.0, 0.0, 0.0, 0.0, 0.0, 0.0, 0.0, 0.0, 0.0, 0.0, 0.0, 0.0, 0.0, 0.0, 0.0, 0.0, 0.0, 0.0, 0.0, 0.0, 0.0, 0.0, 0.0, 0.0, 0.0, 0.0, 0.0, 0.0, 0.0, 0.0, 0.0, 0.0, 0.0, 0.0, 0.0, 0.0, 0.0, 0.0, 0.0, 0.0, 0.0, 0.0, 0.0, 0.0, 0.0, 0.0, 0.0, 0.0, 0.0, 0.0, 0.0, 0.0, 0.0, 0.0, 0.0, 0.0, 0.0, 0.0, 0.0, 0.0, 0.0, 0.0, 0.0, 0.0, 0.0, 0.0, 0.0, 0.0, 0.0, 0.0, 0.0, 0.0, 0.0, 0.0, 0.0, 0.0, 0.0, 0.0, 0.0, 0.0, 0.0, 0.0, 0.0, 0.0, 0.0, 0.0, 0.0, 0.0, 0.0, 0.0, 0.0, 0.0, 0.0, 0.0, 0.0, 0.0, 0.0, 0.0, 0.0, 0.0, 0.0, 0.0, 0.0, 0.0, 0.0, 0.0, 0.0, 0.0, 0.0, 0.0, 0.0, 0.0, 0.0, 0.0, 0.0, 0.0, 0.0, 0.0, 0.0, 0.0, 0.0, 0.0, 0.0, 0.0, 0.0, 0.0, 0.0, 0.0, 0.0, 0.0, 0.0, 0.0, 0.0, 0.0, 0.0, 0.0, 0.0, 0.0, 0.0, 0.0, 0.0, 0.0, 0.0, 0.0, 0.0, 0.0, 0.0, 0.0, 0.0, 0.0, 0.0, 0.0, 0.0, 0.0, 0.0, 0.0, 0.0, 0.0, 0.0, 0.0, 0.0, 0.0, 0.0, 0.0, 0.0, 0.0, 0.0, 0.0, 0.0, 0.0, 0.0, 0.0, 0.0, 0.0, 0.0, 0.0, 0.0, 0.0, 0.0, 0.0, 0.0, 0.0, 0.0, 0.0, 0.0, 0.0, 0.0, 0.0, 0.0, 0.0, 0.0, 0.0, 0.0, 0.0, 0.0, 0.0, 0.0, 0.0, 0.0, 0.0, 0.0, 0.0, 0.0, 0.0, 0.0, 0.0, 0.0, 0.0, 0.0, 0.0, 0.0, 0.0, 0.0, 0.0, 0.0, 0.0, 0.0, 0.0, 0.0, 0.0, 0.0, 0.0, 0.0, 0.0, 0.0, 0.0, 0.0, 0.0, 0.0, 0.0, 0.0, 0.0, 0.0, 0.0, 0.0, 0.0, 0.0, 0.0, 0.0, 0.0, 0.0, 0.0, 0.0, 0.0, 0.0, 0.0, 0.0, 0.0, 0.0, 0.0, 0.0, 0.0, 0.0, 0.0, 0.0, 0.0, 0.0, 0.0, 0.0, 0.0, 0.0, 0.0, 0.0, 0.0, 0.0, 0.0, 0.0, 0.0, 0.0, 0.0, 0.0, 0.0, 0.0, 0.0, 0.0, 0.0, 0.0, 0.0, 0.0, 0.0, 0.0, 0.0, 0.0, 0.0, 0.0, 0.0, 0.0, 0.0, 0.0, 0.0, 0.0, 0.0, 0.0, 0.0, 0.0, 0.0, 0.0, 0.0, 0.0, 0.0, 0.0, 0.0, 0.0, 0.0, 0.0, 0.0, 0.0, 0.0, 0.0, 0.0, 0.0, 0.0, 0.0, 0.0, 0.0, 0.0, 0.0, 0.0, 0.0, 0.0, 0.0, 0.0, 0.0, 0.0, 0.0, 0.0, 0.0, 0.0, 0.0, 0.0, 0.0, 0.0, 0.0, 0.0, 0.0, 0.0, 0.0, 0.0, 0.0, 0.0, 0.0, 0.0, 0.0, 0.0, 0.0, 0.0, 0.0, 0.0, 0.0, 0.0, 0.0, 0.0, 0.0, 0.0, 0.0, 0.0, 0.0, 0.0, 0.0, 0.0, 0.0, 0.0, 0.0, 0.0, 0.0, 0.0, 0.0, 0.0, 0.0, 0.0, 0.0, 0.0, 0.0, 0.0, 0.0, 0.0, 0.0, 0.0, 0.0, 0.0, 0.0, 0.0, 0.0, 0.0, 0.0, 0.0, 0.0, 0.0, 0.0, 0.0, 0.0, 0.0, 0.0, 0.0, 0.0, 0.0, 0.0, 0.0, 0.0, 0.0, 0.0, 0.0, 0.0, 0.0, 0.0, 0.0, 0.0, 0.0, 0.0, 0.0, 0.0, 0.0, 0.0, 0.0, 0.0, 0.0, 0.0, 0.0, 0.0, 0.0, 0.0, 0.0, 0.0, 0.0, 0.0, 0.0, 0.0, 0.0, 0.0, 0.0, 0.0, 0.0, 0.0, 0.0, 0.0, 0.0, 0.0, 0.0, 0.0, 0.0, 0.0, 0.0, 0.0, 0.0, 0.0, 0.0, 0.0, 0.0, 0.0, 0.0, 0.0, 0.0, 0.0, 0.0, 0.0, 0.0, 0.0, 0.0, 0.0, 0.0, 0.0, 0.0, 0.0, 0.0, 0.0, 0.0, 0.0, 0.0, 0.0, 0.0, 0.0, 0.0, 0.0, 0.0, 0.0, 0.0, 0.0, 0.0, 0.0, 0.0, 0.0, 0.0, 0.0, 0.0, 0.0, 0.0, 0.0, 0.0, 0.0, 0.0, 0.0, 0.0, 0.0, 0.0, 0.0, 0.0, 0.0, 0.0, 0.0, 0.0, 0.0, 0.0, 0.0, 0.0, 0.0, 0.0, 0.0, 0.0, 0.0, 0.0, 0.0, 0.0, 0.0, 0.0, 0.0, 0.0, 0.0, 0.0, 0.0, 0.0, 0.0, 0.0, 0.0, 0.0, 0.0, 0.0, 0.0, 0.0, 0.0, 0.0, 0.0, 0.0, 0.0, 0.0, 0.0, 0.0, 0.0, 0.0, 0.0, 0.0, 0.0, 0.0, 0.0, 0.0, 0.0, 0.0, 0.0, 0.0, 0.0, 0.0, 0.0, 0.0, 0.0, 0.0, 0.0, 0.0, 0.0, 0.0, 0.0, 0.0, 0.0, 0.0, 0.0, 0.0, 0.0, 0.0, 0.0, 0.0, 0.0, 0.0, 0.0, 0.0, 0.0, 0.0, 0.0, 0.0, 0.0, 0.0, 0.0, 0.0, 0.0, 0.0, 0.0, 0.0, 0.0, 0.0, 0.0, 0.0, 0.0, 0.0, 0.0, 0.0, 0.0, 0.0, 0.0, 0.0, 0.0, 0.0, 0.0, 0.0, 0.0, 0.0, 0.0, 0.0, 0.0, 0.0, 0.0, 0.0, 0.0, 0.0, 0.0, 0.0, 0.0, 0.0, 0.0, 0.0, 0.0, 0.0, 0.0, 0.0, 0.0, 0.0, 0.0, 0.0, 0.0, 0.0, 0.0, 0.0, 0.0, 0.0, 0.0, 0.0, 0.0, 0.0, 0.0, 0.0, 0.0, 0.0, 0.0, 0.0, 0.0, 0.0, 0.0, 0.0, 0.0, 0.0, 0.0, 0.0, 0.0, 0.0, 0.0, 0.0, 0.0, 0.0, 0.0, 0.0, 0.0, 0.0, 0.0, 0.0, 0.0, 0.0, 0.0, 0.0, 0.0, 0.0, 0.0, 0.0, 0.0, 0.0, 0.0, 0.0, 0.0, 0.0, 0.0, 0.0, 0.0, 0.0, 0.0, 0.0, 0.0, 0.0, 0.0, 0.0, 0.0, 0.0, 0.0, 0.0, 0.0, 0.0, 0.0, 0.0, 0.0, 0.0, 0.0, 0.0, 0.0, 0.0, 0.0, 0.0, 0.0, 0.0, 0.0, 0.0, 0.0, 0.0, 0.0, 0.0, 0.0, 0.0, 0.0, 0.0, 0.0, 0.0, 0.0, 0.0, 0.0, 0.0, 0.0, 0.0, 0.0, 0.0, 0.0, 0.0, 0.0, 0.0, 0.0, 0.0, 0.0, 0.0, 0.0, 0.0, 0.0, 0.0, 0.0, 0.0, 0.0, 0.0, 0.0, 0.0, 0.0, 0.0, 0.0, 0.0, 0.0, 0.0, 0.0, 0.0, 0.0, 0.0, 0.0, 0.0, 0.0, 0.0, 0.0, 0.0, 0.0, 0.0, 0.0, 0.0, 0.0, 0.0, 0.0, 0.0, 0.0, 0.0, 0.0, 0.0, 0.0, 0.0, 0.0, 0.0, 0.0, 0.0, 0.0, 0.0, 0.0, 0.0, 0.0, 0.0, 0.0, 0.0, 0.0, 0.0, 0.0, 0.0, 0.0, 0.0, 0.0, 0.0, 0.0, 0.0, 0.0, 0.0, 0.0, 0.0, 0.0, 0.0, 0.0, 0.0, 0.0, 0.0, 0.0, 0.0, 0.0, 0.0, 0.0, 0.0, 0.0, 0.0, 0.0, 0.0, 0.0, 0.0, 0.0, 0.0, 0.0, 0.0, 0.0, 0.0, 0.0, 0.0, 0.0, 0.0, 0.0, 0.0, 0.0, 0.0, 0.0, 0.0, 0.0, 0.0, 0.0, 0.0, 0.0, 0.0, 0.0, 0.0, 0.0, 0.0, 0.0, 0.0, 0.0, 0.0])
me_circle.use_remesh_preserve_volume = False
me_circle.use_remesh_preserve_attributes = False
me_circle.use_mirror_vertex_groups = False
me_circle.update()

# ---- objects
ob_empty = bpy.data.objects.new('Empty', None)
ob_empty_001 = bpy.data.objects.new('Empty.001', None)
ob_circle = bpy.data.objects.new('Circle', me_circle)

# ---- transforms, parenting, visibility, modifiers, constraints
ob_empty.location = (0.0, 0.0, 0.0)
ob_empty.rotation_euler = (1.571, -4.371e-08, 1.571)
ob_empty.empty_display_type = 'IMAGE'
ob_empty.empty_display_size = 5.0
ob_empty.empty_image_depth = 'BACK'
ob_empty.empty_image_side = 'FRONT'
ob_empty.lineart.crease_threshold = 0.0
ob_empty_001.location = (0.05495, 0.0, -0.1345)
ob_empty_001.rotation_euler = (1.571, -0.0, -0.0)
ob_empty_001.empty_display_type = 'IMAGE'
ob_empty_001.empty_display_size = 5.0
ob_empty_001.empty_image_depth = 'BACK'
ob_empty_001.show_empty_image_perspective = False
ob_empty_001.empty_image_side = 'FRONT'
ob_empty_001.lineart.crease_threshold = 0.0
ob_circle.location = (0.0, 0.0, 1.882)
ob_circle.rotation_euler = (1.571, -0.0, 0.0)
ob_circle.scale = (0.6031, 0.6031, 0.6031)
ob_circle.lineart.crease_threshold = 0.0

# ---- collection membership
col_collection.objects.link(ob_empty)
col_collection.objects.link(ob_empty_001)
col_collection.objects.link(ob_circle)

# ---- scene / render settings (as saved in the file)
scene.frame_start = 1; scene.frame_end = 250; scene.frame_set(1)
scene.render.engine = 'BLENDER_EEVEE_NEXT'
scene.render.motion_blur_shutter = 1.0
scene.cycles.use_denoising = False
scene.cycles.samples = 128
scene.cycles.sampling_pattern = 'TABULATED_SOBOL'
scene.cycles.use_adaptive_sampling = False
scene.cycles.use_light_tree = False
scene.view_settings.view_transform = 'Filmic'
bpy.context.view_layer.update()

# ---- added for rendering (the .blend has no active camera and no usable light): camera, sun
cam_auto = bpy.data.cameras.new('AutoCamera')
cam_auto.lens = 50.0
cam_auto.sensor_width = 36.0
cam_auto.clip_end = 1000.0
ob_auto_camera = bpy.data.objects.new('AutoCamera', cam_auto)
scene.collection.objects.link(ob_auto_camera)
ob_auto_camera.location = (4.2034, -4.98752, 5.27716)
ob_auto_camera.rotation_euler = (1.09748, -7.21219e-08, 0.694738)
scene.camera = ob_auto_camera
light_auto_sun = bpy.data.lights.new('AutoSun', 'SUN')
light_auto_sun.energy = 3.0
light_auto_sun.angle = 0.0523599
ob_auto_sun = bpy.data.objects.new('AutoSun', light_auto_sun)
scene.collection.objects.link(ob_auto_sun)
ob_auto_sun.rotation_euler = (0.872665, 0.174533, 0.523599)
bpy.context.view_layer.update()
